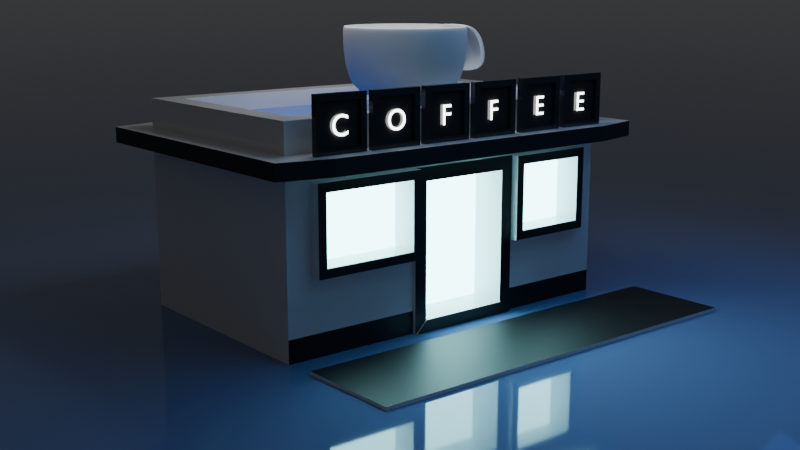 # Source: coffee.blend  (saved by Blender 4.2.66; exported with 4.5.12 LTS)
import bpy
from mathutils import Matrix  # noqa: F401  (used for matrix-valued properties, if any)

bpy.ops.wm.read_factory_settings(use_empty=True)
scene = bpy.context.scene
scene.name = 'Scene'

# ---- collections
col_collection = bpy.data.collections.new('Collection'); scene.collection.children.link(col_collection)

# ---- materials (node trees are filled in below, after node groups)
mat_material_001 = bpy.data.materials.new('Material.001')
mat_material_002 = bpy.data.materials.new('Material.002')
mat_material_003 = bpy.data.materials.new('Material.003')
mat_material_005 = bpy.data.materials.new('Material.005')
mat_material_007 = bpy.data.materials.new('Material.007')
mat_material_004 = bpy.data.materials.new('Material.004')
mat_material_008 = bpy.data.materials.new('Material.008')
mat_material_009 = bpy.data.materials.new('Material.009')
mat_material_010 = bpy.data.materials.new('Material.010')
mat_material_011 = bpy.data.materials.new('Material.011')
mat_material_012 = bpy.data.materials.new('Material.012')
mat_material_006 = bpy.data.materials.new('Material.006')

# ---- material node trees
mat_material_001.use_nodes = True; mat_material_001.node_tree.nodes.clear()
_N = mat_material_001.node_tree.nodes; _L = mat_material_001.node_tree.links
n0 = _N.new('ShaderNodeBsdfPrincipled'); n0.name = 'Principled BSDF'; n0.location = (10, 300)
n0.inputs[2].default_value = 0.05
n1 = _N.new('ShaderNodeOutputMaterial'); n1.name = 'Material Output'; n1.location = (300, 300)
_L.new(n0.outputs[0], n1.inputs[0])
n1.is_active_output = True
mat_material_002.use_nodes = True; mat_material_002.node_tree.nodes.clear()
_N = mat_material_002.node_tree.nodes; _L = mat_material_002.node_tree.links
n0 = _N.new('ShaderNodeOutputMaterial'); n0.name = 'Material Output'; n0.location = (300, 300)
n1 = _N.new('ShaderNodeEmission'); n1.name = 'Emission'; n1.location = (10, 300)
n1.inputs[0].default_value = (0.406, 0.9513, 1.0, 1.0)
n1.inputs[1].default_value = 10.0
_L.new(n1.outputs[0], n0.inputs[0])
n0.is_active_output = True
mat_material_003.use_nodes = True; mat_material_003.node_tree.nodes.clear()
_N = mat_material_003.node_tree.nodes; _L = mat_material_003.node_tree.links
n0 = _N.new('ShaderNodeBsdfPrincipled'); n0.name = 'Principled BSDF'; n0.location = (10, 300)
n0.inputs[0].default_value = (0.008669, 0.008669, 0.008669, 1.0)
n1 = _N.new('ShaderNodeOutputMaterial'); n1.name = 'Material Output'; n1.location = (300, 300)
_L.new(n0.outputs[0], n1.inputs[0])
n1.is_active_output = True
mat_material_005.use_nodes = True; mat_material_005.node_tree.nodes.clear()
_N = mat_material_005.node_tree.nodes; _L = mat_material_005.node_tree.links
n0 = _N.new('ShaderNodeBsdfPrincipled'); n0.name = 'Principled BSDF'; n0.location = (10, 300)
n0.inputs[0].default_value = (0.005589, 0.1607, 0.8, 1.0)
n0.inputs[2].default_value = 0.05
n1 = _N.new('ShaderNodeOutputMaterial'); n1.name = 'Material Output'; n1.location = (300, 300)
_L.new(n0.outputs[0], n1.inputs[0])
n1.is_active_output = True
mat_material_007.use_nodes = True; mat_material_007.node_tree.nodes.clear()
_N = mat_material_007.node_tree.nodes; _L = mat_material_007.node_tree.links
n0 = _N.new('ShaderNodeOutputMaterial'); n0.name = 'Material Output'; n0.location = (300, 300)
n1 = _N.new('ShaderNodeEmission'); n1.name = 'Emission'; n1.location = (10, 300)
n1.inputs[1].default_value = 8.0
_L.new(n1.outputs[0], n0.inputs[0])
n0.is_active_output = True
mat_material_004.use_nodes = True; mat_material_004.node_tree.nodes.clear()
_N = mat_material_004.node_tree.nodes; _L = mat_material_004.node_tree.links
n0 = _N.new('ShaderNodeBsdfPrincipled'); n0.name = 'Principled BSDF'; n0.location = (10, 300)
n0.inputs[0].default_value = (0.01909, 0.01909, 0.01909, 1.0)
n0.inputs[2].default_value = 0.05
n1 = _N.new('ShaderNodeOutputMaterial'); n1.name = 'Material Output'; n1.location = (300, 300)
_L.new(n0.outputs[0], n1.inputs[0])
n1.is_active_output = True
mat_material_008.use_nodes = True; mat_material_008.node_tree.nodes.clear()
_N = mat_material_008.node_tree.nodes; _L = mat_material_008.node_tree.links
n0 = _N.new('ShaderNodeOutputMaterial'); n0.name = 'Material Output'; n0.location = (300, 300)
n1 = _N.new('ShaderNodeEmission'); n1.name = 'Emission'; n1.location = (10, 300)
n1.inputs[1].default_value = 8.0
_L.new(n1.outputs[0], n0.inputs[0])
n0.is_active_output = True
mat_material_009.use_nodes = True; mat_material_009.node_tree.nodes.clear()
_N = mat_material_009.node_tree.nodes; _L = mat_material_009.node_tree.links
n0 = _N.new('ShaderNodeOutputMaterial'); n0.name = 'Material Output'; n0.location = (300, 300)
n1 = _N.new('ShaderNodeEmission'); n1.name = 'Emission'; n1.location = (10, 300)
n1.inputs[1].default_value = 8.0
_L.new(n1.outputs[0], n0.inputs[0])
n0.is_active_output = True
mat_material_010.use_nodes = True; mat_material_010.node_tree.nodes.clear()
_N = mat_material_010.node_tree.nodes; _L = mat_material_010.node_tree.links
n0 = _N.new('ShaderNodeOutputMaterial'); n0.name = 'Material Output'; n0.location = (300, 300)
n1 = _N.new('ShaderNodeEmission'); n1.name = 'Emission'; n1.location = (10, 300)
n1.inputs[1].default_value = 8.0
_L.new(n1.outputs[0], n0.inputs[0])
n0.is_active_output = True
mat_material_011.use_nodes = True; mat_material_011.node_tree.nodes.clear()
_N = mat_material_011.node_tree.nodes; _L = mat_material_011.node_tree.links
n0 = _N.new('ShaderNodeOutputMaterial'); n0.name = 'Material Output'; n0.location = (300, 300)
n1 = _N.new('ShaderNodeEmission'); n1.name = 'Emission'; n1.location = (10, 300)
n1.inputs[1].default_value = 8.0
_L.new(n1.outputs[0], n0.inputs[0])
n0.is_active_output = True
mat_material_012.use_nodes = True; mat_material_012.node_tree.nodes.clear()
_N = mat_material_012.node_tree.nodes; _L = mat_material_012.node_tree.links
n0 = _N.new('ShaderNodeOutputMaterial'); n0.name = 'Material Output'; n0.location = (300, 300)
n1 = _N.new('ShaderNodeEmission'); n1.name = 'Emission'; n1.location = (10, 300)
n1.inputs[1].default_value = 8.0
_L.new(n1.outputs[0], n0.inputs[0])
n0.is_active_output = True
mat_material_006.use_nodes = True; mat_material_006.node_tree.nodes.clear()
_N = mat_material_006.node_tree.nodes; _L = mat_material_006.node_tree.links
n0 = _N.new('ShaderNodeBsdfPrincipled'); n0.name = 'Principled BSDF'; n0.location = (10, 300)
n0.inputs[0].default_value = (0.1581, 0.2426, 0.4878, 1.0)
n0.inputs[2].default_value = 0.05
n1 = _N.new('ShaderNodeOutputMaterial'); n1.name = 'Material Output'; n1.location = (300, 300)
_L.new(n0.outputs[0], n1.inputs[0])
n1.is_active_output = True

# ---- world
world_world = bpy.data.worlds.new('World'); scene.world = world_world
world_world.use_nodes = True; world_world.node_tree.nodes.clear()
_N = world_world.node_tree.nodes; _L = world_world.node_tree.links
n0 = _N.new('ShaderNodeOutputWorld'); n0.name = 'World Output'; n0.location = (300, 300)
n1 = _N.new('ShaderNodeBackground'); n1.name = 'Background'; n1.location = (10, 300)
n1.inputs[0].default_value = (0.05088, 0.05088, 0.05088, 1.0)
_L.new(n1.outputs[0], n0.inputs[0])
n0.is_active_output = True
world_world.color = (0.05088, 0.05088, 0.05088)
world_world.sun_shadow_jitter_overblur = 0.0

# ---- cameras
cam_camera_001 = bpy.data.cameras.new('Camera.001')

# ---- lights
light_light = bpy.data.lights.new('Light', 'POINT')
light_light.energy = 1000.0
light_light.shadow_soft_size = 0.1
light_area = bpy.data.lights.new('Area', 'AREA')
light_area.energy = 300.0
light_area.size = 1.0
light_area.size_y = 1.0
light_area_001 = bpy.data.lights.new('Area.001', 'AREA')
light_area_001.color = (0.1062, 0.4934, 1.0)
light_area_001.energy = 300.0
light_area_001.size = 1.0
light_area_001.size_y = 1.0
light_area_002 = bpy.data.lights.new('Area.002', 'AREA')
light_area_002.color = (0.07368, 0.1989, 1.0)
light_area_002.energy = 300.0
light_area_002.size = 1.0
light_area_002.size_y = 1.0
light_area_003 = bpy.data.lights.new('Area.003', 'AREA')
light_area_003.color = (0.1062, 0.4934, 1.0)
light_area_003.energy = 500.0
light_area_003.size = 1.0
light_area_003.size_y = 1.0
light_area_004 = bpy.data.lights.new('Area.004', 'AREA')
light_area_004.energy = 300.0
light_area_004.size = 1.0
light_area_004.size_y = 1.0

# ---- meshes
me_plane = bpy.data.meshes.new('Plane')
me_plane.from_pydata([(-1.0, -1.0, 0.0), (1.0, -1.0, 0.0), (-1.0, 1.0, 0.0), (1.0, 1.0, 0.0), (-1.0, -0.3598, 0.0), (1.0, -0.3598, 0.0), (0.8059, -1.0, 0.0), (0.8059, 1.0, 0.0), (0.8059, -0.3598, 0.0), (1.0, 0.7578, 0.0), (-1.0, 0.7578, 0.0), (0.8059, 0.7578, 0.0), (-1.0, 0.7578, 0.9213), (-1.0, -0.3598, 0.9213), (0.8059, -0.3598, 0.9213), (0.8059, 0.7578, 0.9213), (-0.8814, 1.0, 0.0), (-0.8814, -0.3598, 0.0), (-0.8814, -1.0, 0.0), (-0.8814, 0.7578, 0.0), (-0.8814, -0.3598, 0.9213), (-0.8814, 0.7578, 0.9213), (-0.3406, -1.0, 0.0), (-0.3406, 1.0, 0.0), (-0.2775, -0.3598, 0.0631), (-0.3406, 0.7578, 0.0), (-0.3406, -0.3598, 0.9213), (-0.3406, 0.7578, 0.9213), (0.6885, -1.0, 0.0), (0.6885, 1.0, 0.0), (0.6885, -0.3598, 0.0), (0.6885, 0.7578, 0.0), (0.6885, -0.3598, 0.9213), (0.6885, 0.7578, 0.9213), (0.2413, 1.0, 0.0), (0.1782, -0.3598, 0.0631), (0.2413, 0.7578, 0.0), (0.2413, -0.3598, 0.9213), (0.2413, 0.7578, 0.9213), (0.2413, -1.0, 0.0), (0.8059, -0.3598, 0.7545), (-1.0, -0.3598, 0.7545), (-1.0, 0.7578, 0.7545), (0.8059, 0.7578, 0.7545), (-0.8814, 0.7578, 0.7545), (-0.8398, -0.3598, 0.7128), (-0.3406, 0.7578, 0.7545), (-0.3823, -0.3598, 0.7128), (0.6885, 0.7578, 0.7545), (0.6469, -0.3598, 0.7128), (0.283, -0.3598, 0.7128), (0.2413, 0.7578, 0.7545), (-1.0, -0.3598, 0.3558), (-1.0, 0.7578, 0.3558), (0.8059, 0.7578, 0.3558), (0.8059, -0.3598, 0.3558), (-0.8814, 0.7578, 0.3558), (-0.8398, -0.3598, 0.3975), (-0.3406, 0.7578, 0.3558), (-0.3823, -0.3598, 0.3975), (0.6885, 0.7578, 0.3558), (0.6469, -0.3598, 0.3975), (0.283, -0.3598, 0.3975), (0.2413, 0.7578, 0.3558), (-1.0, -0.3598, 0.04109), (-1.0, 0.7578, 0.04109), (0.8059, 0.7578, 0.04109), (0.8059, -0.3598, 0.04109), (-0.8814, 0.7578, 0.04109), (-0.8814, -0.3598, 0.04109), (-0.3406, 0.7578, 0.04109), (-0.2775, -0.3598, 0.04109), (0.6885, 0.7578, 0.04109), (0.6885, -0.3598, 0.04109), (0.1782, -0.3598, 0.04109), (0.2413, 0.7578, 0.04109), (-0.8814, -0.3598, 0.3558), (-0.8814, -0.3598, 0.7545), (-0.2775, -0.3598, 0.3558), (-0.2775, -0.3598, 0.6914), (0.6885, -0.3598, 0.3558), (0.6885, -0.3598, 0.7545), (0.1782, -0.3598, 0.3558), (0.1782, -0.3598, 0.6914), (-0.8398, -0.2855, 0.3975), (-0.8398, -0.2855, 0.7128), (-0.3823, -0.2855, 0.3975), (-0.3823, -0.2855, 0.7128), (0.6469, -0.2855, 0.3975), (0.6469, -0.2855, 0.7128), (0.283, -0.2855, 0.3975), (0.283, -0.2855, 0.7128), (-0.8814, -0.4158, 0.3558), (-0.8814, -0.4158, 0.7545), (-0.3406, -0.4158, 0.3558), (-0.3406, -0.4158, 0.7545), (0.6885, -0.4158, 0.3558), (0.6885, -0.4158, 0.7545), (0.2413, -0.4158, 0.3558), (0.2413, -0.4158, 0.7545), (-0.8398, -0.4158, 0.3975), (-0.8398, -0.4158, 0.7128), (-0.3823, -0.4158, 0.3975), (-0.3823, -0.4158, 0.7128), (0.6469, -0.4158, 0.3975), (0.6469, -0.4158, 0.7128), (0.283, -0.4158, 0.3975), (0.283, -0.4158, 0.7128), (0.2413, -0.3598, 0.0), (-0.3406, -0.3598, 0.0), (-0.3406, -0.3598, 0.3558), (-0.3406, -0.3598, 0.7545), (0.2413, -0.3598, 0.3558), (0.2413, -0.3598, 0.7545), (-0.3406, -0.3598, 0.04109), (0.2413, -0.3598, 0.04109), (0.1782, -0.2001, 0.3558), (-0.2775, -0.2001, 0.3558), (0.1782, -0.2001, 0.04109), (-0.2775, -0.2001, 0.04109), (0.1782, -0.2001, 0.0631), (-0.2775, -0.2001, 0.0631), (-0.2775, -0.2001, 0.6914), (0.1782, -0.2001, 0.6914), (-0.3406, -0.3767, 0.3558), (-0.3406, -0.3767, 0.7545), (0.2413, -0.3767, 0.3558), (0.2413, -0.3767, 0.7545), (-0.3406, -0.3767, 0.04109), (0.2413, -0.3767, 0.04109), (-0.3406, -0.3767, 0.0), (0.2413, -0.3767, 0.0), (-0.2775, -0.3767, 0.3558), (-0.2775, -0.3767, 0.6914), (0.1782, -0.3767, 0.3558), (0.1782, -0.3767, 0.6914), (-0.2775, -0.3767, 0.04109), (0.1782, -0.3767, 0.04109), (-0.2775, -0.3767, 0.0631), (0.1782, -0.3767, 0.0631), (0.2413, -0.3842, 0.0), (-0.3406, -0.3842, 0.0), (0.1782, -0.3842, 0.0631), (-0.2775, -0.3842, 0.0631), (0.8059, -0.3598, 0.8711), (-0.8814, 0.7578, 0.8711), (-0.8814, -0.3598, 0.8711), (-0.3406, 0.7578, 0.8711), (-0.3406, -0.3598, 0.8711), (0.6885, 0.7578, 0.8711), (0.6885, -0.3598, 0.8711), (0.2413, -0.3598, 0.8711), (0.2413, 0.7578, 0.8711), (-1.0, -0.3598, 0.8711), (-1.0, 0.7578, 0.8711), (0.8059, 0.7578, 0.8711), (-1.0, -0.3598, 0.7974), (-1.0, 0.7578, 0.7974), (0.8059, 0.7578, 0.7974), (0.8059, -0.3598, 0.7974), (-0.8814, 0.7578, 0.7974), (-0.8814, -0.3598, 0.7974), (-0.3406, 0.7578, 0.7974), (-0.3406, -0.3598, 0.7974), (0.6885, 0.7578, 0.7974), (0.6885, -0.3598, 0.7974), (0.2413, -0.3598, 0.7974), (0.2413, 0.7578, 0.7974), (0.9334, -0.4873, 0.7974), (0.9334, -0.4873, 0.8711), (-0.8814, 0.9381, 0.7974), (-0.8814, 0.9381, 0.8711), (-0.8814, -0.5401, 0.7974), (-0.8814, -0.5401, 0.8711), (-0.3406, 0.9381, 0.7974), (-0.3406, 0.9381, 0.8711), (-0.3406, -0.5401, 0.7974), (-0.3406, -0.5401, 0.8711), (0.6885, 0.9381, 0.7974), (0.6885, 0.9381, 0.8711), (0.6885, -0.5401, 0.7974), (0.6885, -0.5401, 0.8711), (0.2413, -0.5401, 0.7974), (0.2413, -0.5401, 0.8711), (0.2413, 0.9381, 0.7974), (0.2413, 0.9381, 0.8711), (0.9334, 0.8853, 0.8711), (-1.127, -0.4873, 0.8711), (-1.127, 0.8853, 0.8711), (-1.127, -0.4873, 0.7974), (-1.127, 0.8853, 0.7974), (0.9334, 0.8853, 0.7974), (-0.8912, 0.6491, 1.008), (-0.8912, -0.2511, 1.008), (-0.8814, -0.2511, 1.008), (0.6972, -0.2511, 1.008), (0.6972, 0.6491, 1.008), (-0.8814, 0.6491, 1.008), (-0.3406, -0.2511, 1.008), (-0.3406, 0.6491, 1.008), (0.2413, -0.2511, 1.008), (0.2413, 0.6491, 1.008), (0.6885, -0.2511, 1.008), (0.6885, 0.6491, 1.008), (0.8059, -0.3598, 0.111), (-0.8814, 0.7578, 0.111), (-0.8814, -0.3598, 0.111), (-0.3406, 0.7578, 0.111), (-0.3406, -0.3598, 0.111), (0.6885, 0.7578, 0.111), (0.6885, -0.3598, 0.111), (0.2413, -0.3598, 0.111), (0.2413, 0.7578, 0.111), (-1.0, -0.3598, 0.111), (-1.0, 0.7578, 0.111), (0.8059, 0.7578, 0.111), (-0.2775, -0.3598, 0.111), (0.1782, -0.3598, 0.111), (-0.2775, -0.2001, 0.111), (0.1782, -0.2001, 0.111), (-0.3406, -0.3767, 0.111), (0.2413, -0.3767, 0.111), (-0.2775, -0.3767, 0.111), (0.1782, -0.3767, 0.111), (-1.0, -0.5092, 0.0), (1.0, -0.5092, 0.0), (0.8059, -0.5092, 0.0), (-0.8814, -0.5092, 0.0), (-0.3406, -0.5092, 0.0), (0.6885, -0.5092, 0.0), (0.2413, -0.5092, 0.0), (-1.0, -0.5092, 0.02182), (-1.0, -1.0, 0.02182), (0.8059, -1.0, 0.02182), (1.0, -1.0, 0.02182), (0.6885, -1.0, 0.02182), (-0.8814, -1.0, 0.02182), (-0.3406, -1.0, 0.02182), (0.2413, -1.0, 0.02182), (1.0, -0.5092, 0.02182), (0.8059, -0.5092, 0.02182), (-0.8814, -0.5092, 0.02182), (-0.3406, -0.5092, 0.02182), (0.6885, -0.5092, 0.02182), (0.2413, -0.5092, 0.02182), (-1.0, 0.7578, 1.008), (-1.0, -0.3598, 1.008), (-0.8814, -0.3598, 1.008), (0.8059, -0.3598, 1.008), (0.8059, 0.7578, 1.008), (-0.8814, 0.7578, 1.008), (-0.3406, -0.3598, 1.008), (-0.3406, 0.7578, 1.008), (0.2413, -0.3598, 1.008), (0.2413, 0.7578, 1.008), (0.6885, -0.3598, 1.008), (0.6885, 0.7578, 1.008), (-0.8814, -0.2511, 0.9293), (-0.8814, 0.6491, 0.9293), (-0.3406, -0.2511, 0.9293), (-0.3406, 0.6491, 0.9293), (0.6885, -0.2511, 0.9293), (0.6885, 0.6491, 0.9293), (0.2413, -0.2511, 0.9293), (0.2413, 0.6491, 0.9293), (-0.8912, 0.6491, 0.9293), (-0.8912, -0.2511, 0.9293), (0.6972, -0.2511, 0.9293), (0.6972, 0.6491, 0.9293)], [], [(11, 9, 3, 7), (226, 225, 5, 8), (229, 226, 8, 30), (31, 11, 7, 29), (150, 144, 14, 32), (8, 5, 9, 11), (14, 15, 249, 248), (154, 153, 13, 12), (145, 154, 12, 21), (144, 155, 15, 14), (147, 145, 21, 27), (20, 26, 251, 247), (153, 146, 20, 13), (10, 19, 16, 2), (224, 227, 17, 4), (152, 147, 27, 38), (13, 20, 247, 246), (146, 148, 26, 20), (19, 25, 23, 16), (227, 228, 109, 17), (155, 149, 33, 15), (15, 33, 256, 249), (151, 150, 32, 37), (36, 31, 29, 34), (230, 229, 30, 108), (228, 230, 108, 109), (25, 36, 34, 23), (148, 151, 37, 26), (33, 38, 254, 256), (149, 152, 38, 33), (60, 63, 51, 48), (71, 24, 121, 119), (49, 50, 91, 89), (54, 60, 48, 43), (57, 59, 86, 84), (63, 58, 46, 51), (52, 76, 77, 41), (58, 56, 44, 46), (55, 54, 43, 40), (56, 53, 42, 44), (53, 52, 41, 42), (80, 55, 40, 81), (210, 204, 55, 80), (214, 213, 52, 53), (205, 214, 53, 56), (204, 215, 54, 55), (207, 205, 56, 58), (213, 206, 76, 52), (212, 207, 58, 63), (206, 208, 110, 76), (215, 209, 60, 54), (211, 210, 80, 112), (79, 78, 117, 122), (209, 212, 63, 60), (31, 36, 75, 72), (83, 79, 122, 123), (108, 30, 73, 115), (11, 31, 72, 66), (17, 109, 114, 69), (36, 25, 70, 75), (4, 17, 69, 64), (25, 19, 68, 70), (8, 11, 66, 67), (19, 10, 65, 68), (10, 4, 64, 65), (30, 8, 67, 73), (45, 47, 103, 101), (113, 112, 98, 99), (50, 49, 105, 107), (80, 81, 97, 96), (111, 77, 93, 95), (62, 50, 107, 106), (112, 80, 96, 98), (49, 61, 104, 105), (90, 88, 89, 91), (84, 86, 87, 85), (61, 49, 89, 88), (45, 57, 84, 85), (62, 61, 88, 90), (47, 45, 85, 87), (50, 62, 90, 91), (59, 47, 87, 86), (100, 101, 93, 92), (103, 102, 94, 95), (105, 104, 96, 97), (106, 107, 99, 98), (107, 105, 97, 99), (101, 103, 95, 93), (102, 100, 92, 94), (104, 106, 98, 96), (59, 57, 100, 102), (61, 62, 106, 104), (77, 76, 92, 93), (57, 45, 101, 100), (76, 110, 94, 92), (47, 59, 102, 103), (81, 113, 99, 97), (110, 111, 95, 94), (108, 35, 142, 140), (208, 114, 128, 220), (217, 74, 137, 223), (111, 110, 124, 125), (216, 78, 132, 222), (108, 115, 129, 131), (79, 83, 135, 133), (113, 111, 125, 127), (117, 116, 123, 122), (218, 219, 116, 117), (121, 120, 118, 119), (216, 71, 119, 218), (82, 83, 123, 116), (24, 35, 120, 121), (35, 74, 118, 120), (217, 82, 116, 219), (132, 133, 125, 124), (135, 134, 126, 127), (133, 135, 127, 125), (222, 132, 124, 220), (223, 137, 129, 221), (138, 136, 128, 130), (137, 139, 131, 129), (24, 71, 136, 138), (74, 35, 139, 137), (112, 113, 127, 126), (114, 109, 130, 128), (35, 108, 131, 139), (78, 79, 133, 132), (109, 24, 138, 130), (211, 112, 126, 221), (83, 82, 134, 135), (142, 143, 141, 140), (35, 24, 143, 142), (109, 108, 140, 141), (24, 109, 141, 143), (158, 164, 178, 191), (150, 151, 183, 181), (165, 159, 168, 180), (154, 145, 171, 188), (161, 163, 176, 172), (151, 148, 177, 183), (155, 144, 169, 186), (167, 162, 174, 184), (152, 149, 179, 185), (145, 147, 175, 171), (156, 161, 172, 189), (146, 153, 187, 173), (81, 40, 159, 165), (42, 41, 156, 157), (44, 42, 157, 160), (40, 43, 158, 159), (46, 44, 160, 162), (41, 77, 161, 156), (51, 46, 162, 167), (77, 111, 163, 161), (43, 48, 164, 158), (113, 81, 165, 166), (111, 113, 166, 163), (48, 51, 167, 164), (178, 184, 185, 179), (176, 182, 183, 177), (182, 180, 181, 183), (191, 178, 179, 186), (172, 176, 177, 173), (184, 174, 175, 185), (189, 172, 173, 187), (174, 170, 171, 175), (168, 191, 186, 169), (170, 190, 188, 171), (190, 189, 187, 188), (180, 168, 169, 181), (153, 154, 188, 187), (157, 156, 189, 190), (149, 155, 186, 179), (166, 165, 180, 182), (144, 150, 181, 169), (160, 157, 190, 170), (148, 146, 173, 177), (163, 166, 182, 176), (159, 158, 191, 168), (147, 152, 185, 175), (164, 167, 184, 178), (162, 160, 170, 174), (197, 192, 265, 258), (198, 200, 263, 259), (196, 203, 262, 268), (195, 196, 268, 267), (199, 197, 258, 260), (26, 37, 253, 251), (27, 21, 250, 252), (21, 12, 245, 250), (37, 32, 255, 253), (12, 13, 246, 245), (32, 14, 248, 255), (38, 27, 252, 254), (115, 211, 221, 129), (134, 223, 221, 126), (136, 222, 220, 128), (74, 217, 219, 118), (78, 216, 218, 117), (119, 118, 219, 218), (71, 216, 222, 136), (82, 217, 223, 134), (110, 208, 220, 124), (72, 75, 212, 209), (115, 73, 210, 211), (66, 72, 209, 215), (69, 114, 208, 206), (75, 70, 207, 212), (64, 69, 206, 213), (70, 68, 205, 207), (67, 66, 215, 204), (68, 65, 214, 205), (65, 64, 213, 214), (73, 67, 204, 210), (28, 6, 233, 235), (18, 22, 237, 236), (225, 226, 240, 239), (0, 18, 236, 232), (226, 229, 243, 240), (22, 39, 238, 237), (237, 238, 244, 242), (238, 235, 243, 244), (236, 237, 242, 241), (232, 236, 241, 231), (235, 233, 240, 243), (233, 234, 239, 240), (224, 0, 232, 231), (230, 228, 242, 244), (6, 1, 234, 233), (229, 230, 244, 243), (1, 225, 239, 234), (228, 227, 241, 242), (39, 28, 235, 238), (227, 224, 231, 241), (193, 192, 245, 246), (194, 193, 246, 247), (196, 195, 248, 249), (192, 197, 250, 245), (198, 194, 247, 251), (197, 199, 252, 250), (200, 198, 251, 253), (199, 201, 254, 252), (195, 202, 255, 248), (203, 196, 249, 256), (202, 200, 253, 255), (201, 203, 256, 254), (261, 267, 268, 262), (266, 257, 258, 265), (257, 259, 260, 258), (263, 261, 262, 264), (259, 263, 264, 260), (200, 202, 261, 263), (192, 193, 266, 265), (201, 199, 260, 264), (194, 198, 259, 257), (203, 201, 264, 262), (193, 194, 257, 266), (202, 195, 267, 261)])
me_plane.polygons.foreach_set('material_index', [0, 0, 0, 0, 0, 0, 0, 0, 0, 0, 0, 0, 0, 0, 0, 0, 0, 0, 0, 0, 0, 0, 0, 0, 0, 0, 0, 0, 0, 0, 0, 0, 0, 0, 0, 0, 0, 0, 0, 0, 0, 0, 0, 0, 0, 0, 0, 0, 0, 0, 0, 0, 0, 0, 0, 0, 2, 0, 2, 0, 2, 0, 2, 0, 0, 2, 0, 0, 0, 0, 0, 0, 0, 0, 1, 1, 0, 0, 0, 0, 0, 0, 2, 2, 2, 2, 2, 2, 2, 2, 0, 0, 0, 0, 0, 0, 0, 0, 2, 0, 0, 0, 0, 0, 0, 0, 1, 1, 1, 0, 0, 0, 0, 0, 2, 2, 2, 2, 2, 2, 2, 0, 0, 0, 0, 2, 0, 0, 0, 0, 2, 0, 0, 0, 0, 0, 0, 0, 0, 0, 0, 0, 0, 0, 0, 0, 0, 0, 0, 0, 0, 0, 0, 0, 0, 0, 0, 0, 2, 2, 2, 2, 2, 2, 2, 2, 2, 2, 2, 2, 0, 0, 0, 0, 0, 0, 0, 0, 0, 0, 0, 0, 0, 0, 0, 0, 0, 0, 0, 0, 0, 0, 0, 0, 0, 2, 2, 0, 0, 1, 0, 0, 0, 0, 2, 0, 2, 0, 2, 0, 2, 0, 0, 2, 0, 0, 0, 0, 0, 0, 2, 2, 2, 2, 2, 2, 0, 0, 0, 0, 0, 0, 0, 0, 0, 0, 0, 0, 0, 0, 0, 0, 0, 0, 0, 0, 3, 3, 3, 3, 3, 0, 0, 0, 0, 0, 0, 0])
_uv = me_plane.uv_layers.new(name='UVMap')
_uv.uv.foreach_set('vector', [0.903, 0.8789, 1.0, 0.8789, 1.0, 1.0, 0.903, 1.0, 0.903, 0.2454, 1.0, 0.2454, 1.0, 0.3201, 0.903, 0.3201, 0.8443, 0.2454, 0.903, 0.2454, 0.903, 0.3201, 0.8443, 0.3201, 0.8443, 0.8789, 0.903, 0.8789, 0.903, 1.0, 0.8443, 1.0, 0.8443, 0.3201, 0.903, 0.3201, 0.903, 0.3201, 0.8443, 0.3201, 0.903, 0.3201, 1.0, 0.3201, 1.0, 0.8789, 0.903, 0.8789, 0.903, 0.3201, 0.903, 0.8789, 0.903, 0.8789, 0.903, 0.3201, 0.0, 0.0, 0.0, 0.0, 0.0, 0.0, 0.0, 0.0, 0.05929, 0.8789, 0.0, 0.8789, 0.0, 0.8789, 0.05929, 0.8789, 0.903, 0.3201, 0.903, 0.8789, 0.903, 0.8789, 0.903, 0.3201, 0.3297, 0.8789, 0.05929, 0.8789, 0.05929, 0.8789, 0.3297, 0.8789, 0.05929, 0.3201, 0.3297, 0.3201, 0.3297, 0.3201, 0.05929, 0.3201, 0.0, 0.3201, 0.05929, 0.3201, 0.05929, 0.3201, 0.0, 0.3201, 0.0, 0.8789, 0.05929, 0.8789, 0.05929, 1.0, 0.0, 1.0, 0.0, 0.2454, 0.05929, 0.2454, 0.05929, 0.3201, 0.0, 0.3201, 0.6207, 0.8789, 0.3297, 0.8789, 0.3297, 0.8789, 0.6207, 0.8789, 0.0, 0.3201, 0.05929, 0.3201, 0.05929, 0.3201, 0.0, 0.3201, 0.05929, 0.3201, 0.3297, 0.3201, 0.3297, 0.3201, 0.05929, 0.3201, 0.05929, 0.8789, 0.3297, 0.8789, 0.3297, 1.0, 0.05929, 1.0, 0.05929, 0.2454, 0.3297, 0.2454, 0.3297, 0.3201, 0.05929, 0.3201, 0.903, 0.8789, 0.8443, 0.8789, 0.8443, 0.8789, 0.903, 0.8789, 0.903, 0.8789, 0.8443, 0.8789, 0.8443, 0.8789, 0.903, 0.8789, 0.6207, 0.3201, 0.8443, 0.3201, 0.8443, 0.3201, 0.6207, 0.3201, 0.6207, 0.8789, 0.8443, 0.8789, 0.8443, 1.0, 0.6207, 1.0, 0.6207, 0.2454, 0.8443, 0.2454, 0.8443, 0.3201, 0.6207, 0.3201, 0.3297, 0.2454, 0.6207, 0.2454, 0.6207, 0.3201, 0.3297, 0.3201, 0.3297, 0.8789, 0.6207, 0.8789, 0.6207, 1.0, 0.3297, 1.0, 0.3297, 0.3201, 0.6207, 0.3201, 0.6207, 0.3201, 0.3297, 0.3201, 0.8443, 0.8789, 0.6207, 0.8789, 0.6207, 0.8789, 0.8443, 0.8789, 0.8443, 0.8789, 0.6207, 0.8789, 0.6207, 0.8789, 0.8443, 0.8789, 0.8443, 0.8789, 0.6207, 0.8789, 0.6207, 0.8789, 0.8443, 0.8789, 0.3612, 0.3201, 0.3612, 0.3201, 0.3612, 0.3201, 0.3612, 0.3201, 0.8234, 0.3201, 0.6415, 0.3201, 0.6415, 0.3201, 0.8234, 0.3201, 0.903, 0.8789, 0.8443, 0.8789, 0.8443, 0.8789, 0.903, 0.8789, 0.08012, 0.3201, 0.3089, 0.3201, 0.3089, 0.3201, 0.08012, 0.3201, 0.6207, 0.8789, 0.3297, 0.8789, 0.3297, 0.8789, 0.6207, 0.8789, 0.0, 0.3201, 0.05929, 0.3201, 0.05929, 0.3201, 0.0, 0.3201, 0.3297, 0.8789, 0.05929, 0.8789, 0.05929, 0.8789, 0.3297, 0.8789, 0.903, 0.3201, 0.903, 0.8789, 0.903, 0.8789, 0.903, 0.3201, 0.05929, 0.8789, 0.0, 0.8789, 0.0, 0.8789, 0.05929, 0.8789, 0.0, 0.0, 0.0, 0.0, 0.0, 0.0, 0.0, 0.0, 0.8443, 0.3201, 0.903, 0.3201, 0.903, 0.3201, 0.8443, 0.3201, 0.8443, 0.3201, 0.903, 0.3201, 0.903, 0.3201, 0.8443, 0.3201, 0.0, 0.0, 0.0, 0.0, 0.0, 0.0, 0.0, 0.0, 0.05929, 0.8789, 0.0, 0.8789, 0.0, 0.8789, 0.05929, 0.8789, 0.903, 0.3201, 0.903, 0.8789, 0.903, 0.8789, 0.903, 0.3201, 0.3297, 0.8789, 0.05929, 0.8789, 0.05929, 0.8789, 0.3297, 0.8789, 0.0, 0.3201, 0.05929, 0.3201, 0.05929, 0.3201, 0.0, 0.3201, 0.6207, 0.8789, 0.3297, 0.8789, 0.3297, 0.8789, 0.6207, 0.8789, 0.05929, 0.3201, 0.3297, 0.3201, 0.3297, 0.3201, 0.05929, 0.3201, 0.903, 0.8789, 0.8443, 0.8789, 0.8443, 0.8789, 0.903, 0.8789, 0.6207, 0.3201, 0.8443, 0.3201, 0.8443, 0.3201, 0.6207, 0.3201, 0.3612, 0.3201, 0.3612, 0.3201, 0.3612, 0.3201, 0.3612, 0.3201, 0.8443, 0.8789, 0.6207, 0.8789, 0.6207, 0.8789, 0.8443, 0.8789, 0.8443, 0.8789, 0.6207, 0.8789, 0.6207, 0.8789, 0.8443, 0.8789, 0.5891, 0.3201, 0.3612, 0.3201, 0.3612, 0.3201, 0.5891, 0.3201, 0.6207, 0.3201, 0.8443, 0.3201, 0.8443, 0.3201, 0.6207, 0.3201, 0.903, 0.8789, 0.8443, 0.8789, 0.8443, 0.8789, 0.903, 0.8789, 0.05929, 0.3201, 0.3297, 0.3201, 0.3297, 0.3201, 0.05929, 0.3201, 0.6207, 0.8789, 0.3297, 0.8789, 0.3297, 0.8789, 0.6207, 0.8789, 0.0, 0.3201, 0.05929, 0.3201, 0.05929, 0.3201, 0.0, 0.3201, 0.3297, 0.8789, 0.05929, 0.8789, 0.05929, 0.8789, 0.3297, 0.8789, 0.903, 0.3201, 0.903, 0.8789, 0.903, 0.8789, 0.903, 0.3201, 0.05929, 0.8789, 0.0, 0.8789, 0.0, 0.8789, 0.05929, 0.8789, 0.0, 0.0, 0.0, 0.0, 0.0, 0.0, 0.0, 0.0, 0.8443, 0.3201, 0.903, 0.3201, 0.903, 0.3201, 0.8443, 0.3201, 0.08012, 0.3201, 0.3089, 0.3201, 0.3089, 0.3201, 0.08012, 0.3201, 0.6207, 0.3201, 0.6207, 0.3201, 0.6207, 0.3201, 0.6207, 0.3201, 0.6415, 0.3201, 0.8234, 0.3201, 0.8234, 0.3201, 0.6415, 0.3201, 0.8443, 0.3201, 0.8443, 0.3201, 0.8443, 0.3201, 0.8443, 0.3201, 0.3297, 0.3201, 0.05929, 0.3201, 0.05929, 0.3201, 0.3297, 0.3201, 0.6415, 0.3201, 0.6415, 0.3201, 0.6415, 0.3201, 0.6415, 0.3201, 0.6207, 0.3201, 0.8443, 0.3201, 0.8443, 0.3201, 0.6207, 0.3201, 0.8234, 0.3201, 0.8234, 0.3201, 0.8234, 0.3201, 0.8234, 0.3201, 0.6415, 0.3201, 0.8234, 0.3201, 0.8234, 0.3201, 0.6415, 0.3201, 0.08012, 0.3201, 0.3089, 0.3201, 0.3089, 0.3201, 0.08012, 0.3201, 0.8234, 0.3201, 0.8234, 0.3201, 0.8234, 0.3201, 0.8234, 0.3201, 0.08012, 0.3201, 0.08012, 0.3201, 0.08012, 0.3201, 0.08012, 0.3201, 0.6415, 0.3201, 0.8234, 0.3201, 0.8234, 0.3201, 0.6415, 0.3201, 0.3089, 0.3201, 0.08012, 0.3201, 0.08012, 0.3201, 0.3089, 0.3201, 0.6415, 0.3201, 0.6415, 0.3201, 0.6415, 0.3201, 0.6415, 0.3201, 0.3089, 0.3201, 0.3089, 0.3201, 0.3089, 0.3201, 0.3089, 0.3201, 0.08012, 0.3201, 0.08012, 0.3201, 0.05929, 0.3201, 0.05929, 0.3201, 0.3089, 0.3201, 0.3089, 0.3201, 0.3297, 0.3201, 0.3297, 0.3201, 0.8234, 0.3201, 0.8234, 0.3201, 0.8443, 0.3201, 0.8443, 0.3201, 0.6415, 0.3201, 0.6415, 0.3201, 0.6207, 0.3201, 0.6207, 0.3201, 0.6415, 0.3201, 0.8234, 0.3201, 0.8443, 0.3201, 0.6207, 0.3201, 0.08012, 0.3201, 0.3089, 0.3201, 0.3297, 0.3201, 0.05929, 0.3201, 0.3089, 0.3201, 0.08012, 0.3201, 0.05929, 0.3201, 0.3297, 0.3201, 0.8234, 0.3201, 0.6415, 0.3201, 0.6207, 0.3201, 0.8443, 0.3201, 0.3089, 0.3201, 0.08012, 0.3201, 0.08012, 0.3201, 0.3089, 0.3201, 0.8234, 0.3201, 0.6415, 0.3201, 0.6415, 0.3201, 0.8234, 0.3201, 0.05929, 0.3201, 0.05929, 0.3201, 0.05929, 0.3201, 0.05929, 0.3201, 0.08012, 0.3201, 0.08012, 0.3201, 0.08012, 0.3201, 0.08012, 0.3201, 0.05929, 0.3201, 0.3297, 0.3201, 0.3297, 0.3201, 0.05929, 0.3201, 0.3089, 0.3201, 0.3089, 0.3201, 0.3089, 0.3201, 0.3089, 0.3201, 0.8443, 0.3201, 0.6207, 0.3201, 0.6207, 0.3201, 0.8443, 0.3201, 0.3297, 0.3201, 0.3297, 0.3201, 0.3297, 0.3201, 0.3297, 0.3201, 0.6207, 0.3201, 0.5891, 0.3201, 0.5891, 0.3201, 0.6207, 0.3201, 0.3297, 0.3201, 0.3297, 0.3201, 0.3297, 0.3201, 0.3297, 0.3201, 0.5891, 0.3201, 0.5891, 0.3201, 0.5891, 0.3201, 0.5891, 0.3201, 0.3297, 0.3201, 0.3297, 0.3201, 0.3297, 0.3201, 0.3297, 0.3201, 0.3612, 0.3201, 0.3612, 0.3201, 0.3612, 0.3201, 0.3612, 0.3201, 0.6207, 0.3201, 0.6207, 0.3201, 0.6207, 0.3201, 0.6207, 0.3201, 0.3612, 0.3201, 0.5891, 0.3201, 0.5891, 0.3201, 0.3612, 0.3201, 0.6207, 0.3201, 0.3297, 0.3201, 0.3297, 0.3201, 0.6207, 0.3201, 0.3612, 0.3201, 0.5891, 0.3201, 0.5891, 0.3201, 0.3612, 0.3201, 0.3612, 0.3201, 0.5891, 0.3201, 0.5891, 0.3201, 0.3612, 0.3201, 0.3612, 0.3201, 0.5891, 0.3201, 0.5891, 0.3201, 0.3612, 0.3201, 0.3612, 0.3201, 0.3612, 0.3201, 0.3612, 0.3201, 0.3612, 0.3201, 0.5891, 0.3201, 0.5891, 0.3201, 0.5891, 0.3201, 0.5891, 0.3201, 0.3612, 0.3201, 0.5891, 0.3201, 0.5891, 0.3201, 0.3612, 0.3201, 0.5891, 0.3201, 0.5891, 0.3201, 0.5891, 0.3201, 0.5891, 0.3201, 0.5891, 0.3201, 0.5891, 0.3201, 0.5891, 0.3201, 0.5891, 0.3201, 0.3612, 0.3201, 0.3612, 0.3201, 0.3297, 0.3201, 0.3297, 0.3201, 0.5891, 0.3201, 0.5891, 0.3201, 0.6207, 0.3201, 0.6207, 0.3201, 0.3612, 0.3201, 0.5891, 0.3201, 0.6207, 0.3201, 0.3297, 0.3201, 0.3612, 0.3201, 0.3612, 0.3201, 0.3297, 0.3201, 0.3297, 0.3201, 0.5891, 0.3201, 0.5891, 0.3201, 0.6207, 0.3201, 0.6207, 0.3201, 0.3612, 0.3201, 0.3612, 0.3201, 0.3297, 0.3201, 0.3297, 0.3201, 0.5891, 0.3201, 0.5891, 0.3201, 0.6207, 0.3201, 0.6207, 0.3201, 0.3612, 0.3201, 0.3612, 0.3201, 0.3612, 0.3201, 0.3612, 0.3201, 0.5891, 0.3201, 0.5891, 0.3201, 0.5891, 0.3201, 0.5891, 0.3201, 0.6207, 0.3201, 0.6207, 0.3201, 0.6207, 0.3201, 0.6207, 0.3201, 0.3297, 0.3201, 0.3297, 0.3201, 0.3297, 0.3201, 0.3297, 0.3201, 0.5891, 0.3201, 0.6207, 0.3201, 0.6207, 0.3201, 0.5891, 0.3201, 0.3612, 0.3201, 0.3612, 0.3201, 0.3612, 0.3201, 0.3612, 0.3201, 0.3297, 0.3201, 0.3612, 0.3201, 0.3612, 0.3201, 0.3297, 0.3201, 0.6207, 0.3201, 0.6207, 0.3201, 0.6207, 0.3201, 0.6207, 0.3201, 0.5891, 0.3201, 0.5891, 0.3201, 0.5891, 0.3201, 0.5891, 0.3201, 0.5891, 0.3201, 0.3612, 0.3201, 0.3297, 0.3201, 0.6207, 0.3201, 0.5891, 0.3201, 0.3612, 0.3201, 0.3612, 0.3201, 0.5891, 0.3201, 0.3297, 0.3201, 0.6207, 0.3201, 0.6207, 0.3201, 0.3297, 0.3201, 0.3612, 0.3201, 0.3297, 0.3201, 0.3297, 0.3201, 0.3612, 0.3201, 0.903, 0.8789, 0.8443, 0.8789, 0.8443, 0.8789, 0.903, 0.8789, 0.8443, 0.3201, 0.6207, 0.3201, 0.6207, 0.3201, 0.8443, 0.3201, 0.8443, 0.3201, 0.903, 0.3201, 0.903, 0.3201, 0.8443, 0.3201, 0.0, 0.8789, 0.05929, 0.8789, 0.05929, 0.8789, 0.0, 0.8789, 0.05929, 0.3201, 0.3297, 0.3201, 0.3297, 0.3201, 0.05929, 0.3201, 0.6207, 0.3201, 0.3297, 0.3201, 0.3297, 0.3201, 0.6207, 0.3201, 0.903, 0.8789, 0.903, 0.3201, 0.903, 0.3201, 0.903, 0.8789, 0.6207, 0.8789, 0.3297, 0.8789, 0.3297, 0.8789, 0.6207, 0.8789, 0.6207, 0.8789, 0.8443, 0.8789, 0.8443, 0.8789, 0.6207, 0.8789, 0.05929, 0.8789, 0.3297, 0.8789, 0.3297, 0.8789, 0.05929, 0.8789, 0.0, 0.3201, 0.05929, 0.3201, 0.05929, 0.3201, 0.0, 0.3201, 0.05929, 0.3201, 0.0, 0.3201, 0.0, 0.3201, 0.05929, 0.3201, 0.8443, 0.3201, 0.903, 0.3201, 0.903, 0.3201, 0.8443, 0.3201, 0.0, 0.0, 0.0, 0.0, 0.0, 0.0, 0.0, 0.0, 0.05929, 0.8789, 0.0, 0.8789, 0.0, 0.8789, 0.05929, 0.8789, 0.903, 0.3201, 0.903, 0.8789, 0.903, 0.8789, 0.903, 0.3201, 0.3297, 0.8789, 0.05929, 0.8789, 0.05929, 0.8789, 0.3297, 0.8789, 0.0, 0.3201, 0.05929, 0.3201, 0.05929, 0.3201, 0.0, 0.3201, 0.6207, 0.8789, 0.3297, 0.8789, 0.3297, 0.8789, 0.6207, 0.8789, 0.05929, 0.3201, 0.3297, 0.3201, 0.3297, 0.3201, 0.05929, 0.3201, 0.903, 0.8789, 0.8443, 0.8789, 0.8443, 0.8789, 0.903, 0.8789, 0.6207, 0.3201, 0.8443, 0.3201, 0.8443, 0.3201, 0.6207, 0.3201, 0.3297, 0.3201, 0.6207, 0.3201, 0.6207, 0.3201, 0.3297, 0.3201, 0.8443, 0.8789, 0.6207, 0.8789, 0.6207, 0.8789, 0.8443, 0.8789, 0.8443, 0.8789, 0.6207, 0.8789, 0.6207, 0.8789, 0.8443, 0.8789, 0.3297, 0.3201, 0.6207, 0.3201, 0.6207, 0.3201, 0.3297, 0.3201, 0.6207, 0.3201, 0.8443, 0.3201, 0.8443, 0.3201, 0.6207, 0.3201, 0.903, 0.8789, 0.8443, 0.8789, 0.8443, 0.8789, 0.903, 0.8789, 0.05929, 0.3201, 0.3297, 0.3201, 0.3297, 0.3201, 0.05929, 0.3201, 0.6207, 0.8789, 0.3297, 0.8789, 0.3297, 0.8789, 0.6207, 0.8789, 0.0, 0.3201, 0.05929, 0.3201, 0.05929, 0.3201, 0.0, 0.3201, 0.3297, 0.8789, 0.05929, 0.8789, 0.05929, 0.8789, 0.3297, 0.8789, 0.903, 0.3201, 0.903, 0.8789, 0.903, 0.8789, 0.903, 0.3201, 0.05929, 0.8789, 0.0, 0.8789, 0.0, 0.8789, 0.05929, 0.8789, 0.0, 0.0, 0.0, 0.0, 0.0, 0.0, 0.0, 0.0, 0.8443, 0.3201, 0.903, 0.3201, 0.903, 0.3201, 0.8443, 0.3201, 0.0, 0.0, 0.0, 0.0, 0.0, 0.0, 0.0, 0.0, 0.0, 0.0, 0.0, 0.0, 0.0, 0.0, 0.0, 0.0, 0.8443, 0.8789, 0.903, 0.8789, 0.903, 0.8789, 0.8443, 0.8789, 0.6207, 0.3201, 0.8443, 0.3201, 0.8443, 0.3201, 0.6207, 0.3201, 0.903, 0.3201, 0.8443, 0.3201, 0.8443, 0.3201, 0.903, 0.3201, 0.05929, 0.8789, 0.0, 0.8789, 0.0, 0.8789, 0.05929, 0.8789, 0.3297, 0.3201, 0.05929, 0.3201, 0.05929, 0.3201, 0.3297, 0.3201, 0.3297, 0.3201, 0.6207, 0.3201, 0.6207, 0.3201, 0.3297, 0.3201, 0.903, 0.3201, 0.903, 0.8789, 0.903, 0.8789, 0.903, 0.3201, 0.3297, 0.8789, 0.6207, 0.8789, 0.6207, 0.8789, 0.3297, 0.8789, 0.8443, 0.8789, 0.6207, 0.8789, 0.6207, 0.8789, 0.8443, 0.8789, 0.3297, 0.8789, 0.05929, 0.8789, 0.05929, 0.8789, 0.3297, 0.8789, 0.05929, 0.8245, 0.05438, 0.8245, 0.05438, 0.8245, 0.05929, 0.8245, 0.3297, 0.3745, 0.6207, 0.3745, 0.6207, 0.3745, 0.3297, 0.3745, 0.8486, 0.8245, 0.8443, 0.8245, 0.8443, 0.8245, 0.8486, 0.8245, 0.8486, 0.3745, 0.8486, 0.8245, 0.8486, 0.8245, 0.8486, 0.3745, 0.3297, 0.8245, 0.05929, 0.8245, 0.05929, 0.8245, 0.3297, 0.8245, 0.3297, 0.3201, 0.6207, 0.3201, 0.6207, 0.3201, 0.3297, 0.3201, 0.3297, 0.8789, 0.05929, 0.8789, 0.05929, 0.8789, 0.3297, 0.8789, 0.05929, 0.8789, 0.0, 0.8789, 0.0, 0.8789, 0.05929, 0.8789, 0.6207, 0.3201, 0.8443, 0.3201, 0.8443, 0.3201, 0.6207, 0.3201, 0.0, 0.0, 0.0, 0.0, 0.0, 0.0, 0.0, 0.0, 0.8443, 0.3201, 0.903, 0.3201, 0.903, 0.3201, 0.8443, 0.3201, 0.6207, 0.8789, 0.3297, 0.8789, 0.3297, 0.8789, 0.6207, 0.8789, 0.6207, 0.3201, 0.6207, 0.3201, 0.6207, 0.3201, 0.6207, 0.3201, 0.5891, 0.3201, 0.5891, 0.3201, 0.6207, 0.3201, 0.6207, 0.3201, 0.3612, 0.3201, 0.3612, 0.3201, 0.3297, 0.3201, 0.3297, 0.3201, 0.5891, 0.3201, 0.5891, 0.3201, 0.5891, 0.3201, 0.5891, 0.3201, 0.3612, 0.3201, 0.3612, 0.3201, 0.3612, 0.3201, 0.3612, 0.3201, 0.3612, 0.3201, 0.5891, 0.3201, 0.5891, 0.3201, 0.3612, 0.3201, 0.3612, 0.3201, 0.3612, 0.3201, 0.3612, 0.3201, 0.3612, 0.3201, 0.5891, 0.3201, 0.5891, 0.3201, 0.5891, 0.3201, 0.5891, 0.3201, 0.3297, 0.3201, 0.3297, 0.3201, 0.3297, 0.3201, 0.3297, 0.3201, 0.8443, 0.8789, 0.6207, 0.8789, 0.6207, 0.8789, 0.8443, 0.8789, 0.6207, 0.3201, 0.8443, 0.3201, 0.8443, 0.3201, 0.6207, 0.3201, 0.903, 0.8789, 0.8443, 0.8789, 0.8443, 0.8789, 0.903, 0.8789, 0.05929, 0.3201, 0.3297, 0.3201, 0.3297, 0.3201, 0.05929, 0.3201, 0.6207, 0.8789, 0.3297, 0.8789, 0.3297, 0.8789, 0.6207, 0.8789, 0.0, 0.3201, 0.05929, 0.3201, 0.05929, 0.3201, 0.0, 0.3201, 0.3297, 0.8789, 0.05929, 0.8789, 0.05929, 0.8789, 0.3297, 0.8789, 0.903, 0.3201, 0.903, 0.8789, 0.903, 0.8789, 0.903, 0.3201, 0.05929, 0.8789, 0.0, 0.8789, 0.0, 0.8789, 0.05929, 0.8789, 0.0, 0.0, 0.0, 0.0, 0.0, 0.0, 0.0, 0.0, 0.8443, 0.3201, 0.903, 0.3201, 0.903, 0.3201, 0.8443, 0.3201, 0.0, 0.0, 0.0, 0.0, 0.0, 0.0, 0.0, 0.0, 0.0, 0.0, 0.0, 0.0, 0.0, 0.0, 0.0, 0.0, 1.0, 0.2454, 0.903, 0.2454, 0.903, 0.2454, 1.0, 0.2454, 0.0, 0.0, 0.0, 0.0, 0.0, 0.0, 0.0, 0.0, 0.903, 0.2454, 0.8443, 0.2454, 0.8443, 0.2454, 0.903, 0.2454, 0.0, 0.0, 0.0, 0.0, 0.0, 0.0, 0.0, 0.0, 0.3297, 0.0, 0.6207, 0.0, 0.6207, 0.2454, 0.3297, 0.2454, 0.6207, 0.0, 0.8443, 0.0, 0.8443, 0.2454, 0.6207, 0.2454, 0.05929, 0.0, 0.3297, 0.0, 0.3297, 0.2454, 0.05929, 0.2454, 0.0, 0.0, 0.05929, 0.0, 0.05929, 0.2454, 0.0, 0.2454, 0.8443, 0.0, 0.903, 0.0, 0.903, 0.2454, 0.8443, 0.2454, 0.903, 0.0, 1.0, 0.0, 1.0, 0.2454, 0.903, 0.2454, 0.0, 0.0, 0.0, 0.0, 0.0, 0.0, 0.0, 0.0, 0.6207, 0.2454, 0.3297, 0.2454, 0.3297, 0.2454, 0.6207, 0.2454, 0.0, 0.0, 0.0, 0.0, 0.0, 0.0, 0.0, 0.0, 0.8443, 0.2454, 0.6207, 0.2454, 0.6207, 0.2454, 0.8443, 0.2454, 0.0, 0.0, 0.0, 0.0, 0.0, 0.0, 0.0, 0.0, 0.3297, 0.2454, 0.05929, 0.2454, 0.05929, 0.2454, 0.3297, 0.2454, 0.0, 0.0, 0.0, 0.0, 0.0, 0.0, 0.0, 0.0, 0.05929, 0.2454, 0.0, 0.2454, 0.0, 0.2454, 0.05929, 0.2454, 0.05438, 0.3745, 0.05438, 0.8245, 0.0, 0.8789, 0.0, 0.3201, 0.05929, 0.3745, 0.05438, 0.3745, 0.0, 0.3201, 0.05929, 0.3201, 0.8486, 0.8245, 0.8486, 0.3745, 0.903, 0.3201, 0.903, 0.8789, 0.05438, 0.8245, 0.05929, 0.8245, 0.05929, 0.8789, 0.0, 0.8789, 0.3297, 0.3745, 0.05929, 0.3745, 0.05929, 0.3201, 0.3297, 0.3201, 0.05929, 0.8245, 0.3297, 0.8245, 0.3297, 0.8789, 0.05929, 0.8789, 0.6207, 0.3745, 0.3297, 0.3745, 0.3297, 0.3201, 0.6207, 0.3201, 0.3297, 0.8245, 0.6207, 0.8245, 0.6207, 0.8789, 0.3297, 0.8789, 0.8486, 0.3745, 0.8443, 0.3745, 0.8443, 0.3201, 0.903, 0.3201, 0.8443, 0.8245, 0.8486, 0.8245, 0.903, 0.8789, 0.8443, 0.8789, 0.8443, 0.3745, 0.6207, 0.3745, 0.6207, 0.3201, 0.8443, 0.3201, 0.6207, 0.8245, 0.8443, 0.8245, 0.8443, 0.8789, 0.6207, 0.8789, 0.8443, 0.3745, 0.8486, 0.3745, 0.8486, 0.8245, 0.8443, 0.8245, 0.05438, 0.3745, 0.05929, 0.3745, 0.05929, 0.8245, 0.05438, 0.8245, 0.05929, 0.3745, 0.3297, 0.3745, 0.3297, 0.8245, 0.05929, 0.8245, 0.6207, 0.3745, 0.8443, 0.3745, 0.8443, 0.8245, 0.6207, 0.8245, 0.3297, 0.3745, 0.6207, 0.3745, 0.6207, 0.8245, 0.3297, 0.8245, 0.6207, 0.3745, 0.8443, 0.3745, 0.8443, 0.3745, 0.6207, 0.3745, 0.05438, 0.8245, 0.05438, 0.3745, 0.05438, 0.3745, 0.05438, 0.8245, 0.6207, 0.8245, 0.3297, 0.8245, 0.3297, 0.8245, 0.6207, 0.8245, 0.05929, 0.3745, 0.3297, 0.3745, 0.3297, 0.3745, 0.05929, 0.3745, 0.8443, 0.8245, 0.6207, 0.8245, 0.6207, 0.8245, 0.8443, 0.8245, 0.05438, 0.3745, 0.05929, 0.3745, 0.05929, 0.3745, 0.05438, 0.3745, 0.8443, 0.3745, 0.8486, 0.3745, 0.8486, 0.3745, 0.8443, 0.3745])
me_plane.materials.append(mat_material_001)
me_plane.materials.append(mat_material_002)
me_plane.materials.append(mat_material_003)
me_plane.materials.append(mat_material_005)
me_plane.update()
me_cylinder = bpy.data.meshes.new('Cylinder')
me_cylinder.from_pydata([(-5.995e-09, 1.495, -1.0), (-1.463e-08, 2.208, 1.0), (0.2917, 1.466, -1.0), (0.4308, 2.166, 1.0), (0.5722, 1.381, -1.0), (0.8451, 2.04, 1.0), (0.8307, 1.243, -1.0), (1.227, 1.836, 1.0), (1.057, 1.057, -1.0), (1.561, 1.561, 1.0), (1.243, 0.8307, -1.0), (1.836, 1.227, 1.0), (1.381, 0.5722, -1.0), (2.04, 0.8451, 1.0), (1.466, 0.2917, -1.0), (2.166, 0.4308, 1.0), (1.495, -7.378e-09, -1.0), (2.208, -1.8e-08, 1.0), (1.466, -0.2917, -1.0), (2.166, -0.4308, 1.0), (1.381, -0.5722, -1.0), (2.04, -0.8451, 1.0), (1.243, -0.8307, -1.0), (1.836, -1.227, 1.0), (1.057, -1.057, -1.0), (1.561, -1.561, 1.0), (0.8307, -1.243, -1.0), (1.227, -1.836, 1.0), (0.5722, -1.381, -1.0), (0.8451, -2.04, 1.0), (0.2917, -1.466, -1.0), (0.4308, -2.166, 1.0), (-5.995e-09, -1.495, -1.0), (-1.463e-08, -2.208, 1.0), (-0.2917, -1.466, -1.0), (-0.4308, -2.166, 1.0), (-0.5722, -1.381, -1.0), (-0.8451, -2.04, 1.0), (-0.8307, -1.243, -1.0), (-1.227, -1.836, 1.0), (-1.057, -1.057, -1.0), (-1.561, -1.561, 1.0), (-1.243, -0.8307, -1.0), (-1.836, -1.227, 1.0), (-1.381, -0.5722, -1.0), (-2.04, -0.8451, 1.0), (-1.466, -0.2917, -1.0), (-2.166, -0.4308, 1.0), (-1.495, -7.378e-09, -1.0), (-2.208, -1.8e-08, 1.0), (-1.466, 0.2917, -1.0), (-2.166, 0.4308, 1.0), (-1.381, 0.5722, -1.0), (-2.04, 0.8451, 1.0), (-1.243, 0.8307, -1.0), (-1.836, 1.227, 1.0), (-1.057, 1.057, -1.0), (-1.561, 1.561, 1.0), (-0.8307, 1.243, -1.0), (-1.227, 1.836, 1.0), (-0.5722, 1.381, -1.0), (-0.8451, 2.04, 1.0), (-0.2917, 1.466, -1.0), (-0.4308, 2.166, 1.0), (0.0, 1.0, -0.7759), (0.1951, 0.9808, -0.7759), (0.3827, 0.9239, -0.7759), (0.5556, 0.8315, -0.7759), (0.7071, 0.7071, -0.7759), (0.8315, 0.5556, -0.7759), (0.9239, 0.3827, -0.7759), (0.9808, 0.1951, -0.7759), (1.0, 0.0, -0.7759), (0.9808, -0.1951, -0.7759), (0.9239, -0.3827, -0.7759), (0.8315, -0.5556, -0.7759), (0.7071, -0.7071, -0.7759), (0.5556, -0.8315, -0.7759), (0.3827, -0.9239, -0.7759), (0.1951, -0.9808, -0.7759), (0.0, -1.0, -0.7759), (-0.1951, -0.9808, -0.7759), (-0.3827, -0.9239, -0.7759), (-0.5556, -0.8315, -0.7759), (-0.7071, -0.7071, -0.7759), (-0.8315, -0.5556, -0.7759), (-0.9239, -0.3827, -0.7759), (-0.9808, -0.1951, -0.7759), (-1.0, 0.0, -0.7759), (-0.9808, 0.1951, -0.7759), (-0.9239, 0.3827, -0.7759), (-0.8315, 0.5556, -0.7759), (-0.7071, 0.7071, -0.7759), (-0.5556, 0.8315, -0.7759), (-0.3827, 0.9239, -0.7759), (-0.1951, 0.9808, -0.7759), (-1.623e-08, 2.341, 1.0), (0.4567, 2.296, 1.0), (0.8958, 2.163, 1.0), (1.301, 1.946, 1.0), (1.655, 1.655, 1.0), (1.946, 1.301, 1.0), (2.163, 0.8958, 1.0), (2.296, 0.4567, 1.0), (2.341, -1.998e-08, 1.0), (2.296, -0.4567, 1.0), (2.163, -0.8958, 1.0), (1.946, -1.301, 1.0), (1.655, -1.655, 1.0), (1.301, -1.946, 1.0), (0.8958, -2.163, 1.0), (0.4567, -2.296, 1.0), (-1.623e-08, -2.341, 1.0), (-0.4567, -2.296, 1.0), (-0.8958, -2.163, 1.0), (-1.301, -1.946, 1.0), (-1.655, -1.655, 1.0), (-1.946, -1.301, 1.0), (-2.163, -0.8958, 1.0), (-2.296, -0.4567, 1.0), (-2.341, -1.998e-08, 1.0), (-2.296, 0.4567, 1.0), (-2.163, 0.8958, 1.0), (-1.946, 1.301, 1.0), (-1.655, 1.655, 1.0), (-1.301, 1.946, 1.0), (-0.8958, 2.163, 1.0), (-0.4567, 2.296, 1.0), (3.134, 0.5657, 0.856), (3.134, -0.3477, 0.856), (3.368, 0.417, 0.3829), (3.368, -0.4964, 0.3829), (3.148, 0.1601, -0.1313), (3.148, -0.7533, -0.1313), (2.108, -0.07449, -0.193), (2.153, -0.5312, -0.193), (2.108, -0.9879, -0.193), (1.397, -0.1409, -0.007836), (1.442, -0.5976, -0.007836), (1.397, -1.054, -0.007836), (0.4272, 2.148, -0.5997), (0.838, 2.023, -0.5997), (1.217, 1.821, -0.5997), (1.548, 1.548, -0.5997), (1.821, 1.217, -0.5997), (2.023, 0.838, -0.5997), (2.148, 0.4272, -0.5997), (2.19, -3.559e-10, -0.5997), (2.148, -0.4272, -0.5997), (2.023, -0.838, -0.5997), (1.821, -1.217, -0.5997), (1.548, -1.548, -0.5997), (1.217, -1.821, -0.5997), (0.838, -2.023, -0.5997), (0.4272, -2.148, -0.5997), (-2.304e-08, -2.19, -0.5997), (-0.4272, -2.148, -0.5997), (-0.838, -2.023, -0.5997), (-1.217, -1.821, -0.5997), (-1.548, -1.548, -0.5997), (-1.821, -1.217, -0.5997), (-2.023, -0.838, -0.5997), (-2.148, -0.4272, -0.5997), (-2.19, -3.559e-10, -0.5997), (-2.148, 0.4272, -0.5997), (-2.023, 0.838, -0.5997), (-1.821, 1.217, -0.5997), (-1.548, 1.548, -0.5997), (-1.217, 1.821, -0.5997), (-0.838, 2.023, -0.5997), (-0.4272, 2.148, -0.5997), (-2.304e-08, 2.19, -0.5997), (2.666, -0.0001362, 1.006), (2.621, -0.4568, 1.006), (2.621, 0.4566, 1.006), (3.504, 0.1089, 0.8619), (3.46, -0.3478, 0.8619), (3.46, 0.5656, 0.8619), (3.738, -0.03983, 0.3889), (3.693, -0.4965, 0.3889), (3.693, 0.4169, 0.3889), (3.518, -0.2968, -0.1253), (3.473, -0.7535, -0.1253), (3.473, 0.1599, -0.1253), (2.479, -0.5313, -0.187), (2.434, -0.988, -0.187), (2.434, -0.07463, -0.187)], [], [(96, 1, 3, 97), (97, 3, 5, 98), (98, 5, 7, 99), (99, 7, 9, 100), (100, 9, 11, 101), (101, 11, 13, 102), (102, 13, 15, 103), (103, 15, 17, 104), (104, 17, 19, 105), (105, 19, 21, 106), (106, 21, 23, 107), (107, 23, 25, 108), (108, 25, 27, 109), (109, 27, 29, 110), (110, 29, 31, 111), (111, 31, 33, 112), (112, 33, 35, 113), (113, 35, 37, 114), (114, 37, 39, 115), (115, 39, 41, 116), (116, 41, 43, 117), (117, 43, 45, 118), (118, 45, 47, 119), (119, 47, 49, 120), (120, 49, 51, 121), (121, 51, 53, 122), (122, 53, 55, 123), (123, 55, 57, 124), (124, 57, 59, 125), (125, 59, 61, 126), (126, 61, 63, 127), (127, 63, 1, 96), (0, 2, 4, 6, 8, 10, 12, 14, 16, 18, 20, 22, 24, 26, 28, 30, 32, 34, 36, 38, 40, 42, 44, 46, 48, 50, 52, 54, 56, 58, 60, 62), (62, 95, 64, 0), (60, 94, 95, 62), (58, 93, 94, 60), (56, 92, 93, 58), (54, 91, 92, 56), (52, 90, 91, 54), (50, 89, 90, 52), (48, 88, 89, 50), (46, 87, 88, 48), (44, 86, 87, 46), (42, 85, 86, 44), (40, 84, 85, 42), (38, 83, 84, 40), (36, 82, 83, 38), (34, 81, 82, 36), (32, 80, 81, 34), (30, 79, 80, 32), (28, 78, 79, 30), (26, 77, 78, 28), (24, 76, 77, 26), (22, 75, 76, 24), (20, 74, 75, 22), (18, 73, 74, 20), (16, 72, 73, 18), (14, 71, 72, 16), (12, 70, 71, 14), (10, 69, 70, 12), (8, 68, 69, 10), (6, 67, 68, 8), (4, 66, 67, 6), (2, 65, 66, 4), (0, 64, 65, 2), (170, 127, 96, 171), (169, 126, 127, 170), (168, 125, 126, 169), (167, 124, 125, 168), (166, 123, 124, 167), (165, 122, 123, 166), (164, 121, 122, 165), (163, 120, 121, 164), (162, 119, 120, 163), (161, 118, 119, 162), (160, 117, 118, 161), (159, 116, 117, 160), (158, 115, 116, 159), (157, 114, 115, 158), (156, 113, 114, 157), (155, 112, 113, 156), (154, 111, 112, 155), (153, 110, 111, 154), (152, 109, 110, 153), (151, 108, 109, 152), (150, 107, 108, 151), (149, 106, 107, 150), (148, 105, 106, 149), (147, 104, 105, 148), (146, 103, 104, 147), (145, 102, 103, 146), (144, 101, 102, 145), (143, 100, 101, 144), (142, 99, 100, 143), (141, 98, 99, 142), (140, 97, 98, 141), (171, 96, 97, 140), (132, 134, 186, 183), (134, 135, 184, 186), (131, 129, 176, 179), (104, 103, 174, 172), (103, 128, 177, 174), (136, 133, 182, 185), (130, 132, 183, 180), (135, 136, 185, 184), (135, 134, 137, 138), (136, 135, 138, 139), (64, 171, 140, 65), (65, 140, 141, 66), (66, 141, 142, 67), (67, 142, 143, 68), (68, 143, 144, 69), (69, 144, 145, 70), (70, 145, 146, 71), (71, 146, 147, 72), (72, 147, 148, 73), (73, 148, 149, 74), (74, 149, 150, 75), (75, 150, 151, 76), (76, 151, 152, 77), (77, 152, 153, 78), (78, 153, 154, 79), (79, 154, 155, 80), (80, 155, 156, 81), (81, 156, 157, 82), (82, 157, 158, 83), (83, 158, 159, 84), (84, 159, 160, 85), (85, 160, 161, 86), (86, 161, 162, 87), (87, 162, 163, 88), (88, 163, 164, 89), (89, 164, 165, 90), (90, 165, 166, 91), (91, 166, 167, 92), (92, 167, 168, 93), (93, 168, 169, 94), (94, 169, 170, 95), (95, 170, 171, 64), (172, 174, 177, 175), (173, 172, 175, 176), (175, 177, 180, 178), (176, 175, 178, 179), (178, 180, 183, 181), (179, 178, 181, 182), (181, 183, 186, 184), (182, 181, 184, 185), (128, 130, 180, 177), (133, 131, 179, 182), (129, 105, 173, 176), (105, 104, 172, 173)])
_uv = me_cylinder.uv_layers.new(name='UVMap')
_uv.uv.foreach_set('vector', [1.0, 1.0, 1.0, 1.0, 0.9688, 1.0, 0.9688, 1.0, 0.9688, 1.0, 0.9688, 1.0, 0.9375, 1.0, 0.9375, 1.0, 0.9375, 1.0, 0.9375, 1.0, 0.9062, 1.0, 0.9062, 1.0, 0.9062, 1.0, 0.9062, 1.0, 0.875, 1.0, 0.875, 1.0, 0.875, 1.0, 0.875, 1.0, 0.8438, 1.0, 0.8438, 1.0, 0.8438, 1.0, 0.8438, 1.0, 0.8125, 1.0, 0.8125, 1.0, 0.8125, 1.0, 0.8125, 1.0, 0.7812, 1.0, 0.7812, 1.0, 0.7812, 1.0, 0.7812, 1.0, 0.75, 1.0, 0.75, 1.0, 0.75, 1.0, 0.75, 1.0, 0.7188, 1.0, 0.7188, 1.0, 0.7188, 1.0, 0.7188, 1.0, 0.6875, 1.0, 0.6875, 1.0, 0.6875, 1.0, 0.6875, 1.0, 0.6562, 1.0, 0.6562, 1.0, 0.6562, 1.0, 0.6562, 1.0, 0.625, 1.0, 0.625, 1.0, 0.625, 1.0, 0.625, 1.0, 0.5938, 1.0, 0.5938, 1.0, 0.5938, 1.0, 0.5938, 1.0, 0.5625, 1.0, 0.5625, 1.0, 0.5625, 1.0, 0.5625, 1.0, 0.5312, 1.0, 0.5312, 1.0, 0.5312, 1.0, 0.5312, 1.0, 0.5, 1.0, 0.5, 1.0, 0.5, 1.0, 0.5, 1.0, 0.4688, 1.0, 0.4688, 1.0, 0.4688, 1.0, 0.4688, 1.0, 0.4375, 1.0, 0.4375, 1.0, 0.4375, 1.0, 0.4375, 1.0, 0.4062, 1.0, 0.4062, 1.0, 0.4062, 1.0, 0.4062, 1.0, 0.375, 1.0, 0.375, 1.0, 0.375, 1.0, 0.375, 1.0, 0.3438, 1.0, 0.3438, 1.0, 0.3438, 1.0, 0.3438, 1.0, 0.3125, 1.0, 0.3125, 1.0, 0.3125, 1.0, 0.3125, 1.0, 0.2812, 1.0, 0.2812, 1.0, 0.2812, 1.0, 0.2812, 1.0, 0.25, 1.0, 0.25, 1.0, 0.25, 1.0, 0.25, 1.0, 0.2188, 1.0, 0.2188, 1.0, 0.2188, 1.0, 0.2188, 1.0, 0.1875, 1.0, 0.1875, 1.0, 0.1875, 1.0, 0.1875, 1.0, 0.1562, 1.0, 0.1562, 1.0, 0.1562, 1.0, 0.1562, 1.0, 0.125, 1.0, 0.125, 1.0, 0.125, 1.0, 0.125, 1.0, 0.09375, 1.0, 0.09375, 1.0, 0.09375, 1.0, 0.09375, 1.0, 0.0625, 1.0, 0.0625, 1.0, 0.0625, 1.0, 0.0625, 1.0, 0.03125, 1.0, 0.03125, 1.0, 0.03125, 1.0, 0.03125, 1.0, 0.0, 1.0, 0.0, 1.0, 0.75, 0.49, 0.7968, 0.4854, 0.8418, 0.4717, 0.8833, 0.4496, 0.9197, 0.4197, 0.9496, 0.3833, 0.9717, 0.3418, 0.9854, 0.2968, 0.99, 0.25, 0.9854, 0.2032, 0.9717, 0.1582, 0.9496, 0.1167, 0.9197, 0.08029, 0.8833, 0.05045, 0.8418, 0.02827, 0.7968, 0.01461, 0.75, 0.01, 0.7032, 0.01461, 0.6582, 0.02827, 0.6167, 0.05045, 0.5803, 0.08029, 0.5504, 0.1167, 0.5283, 0.1582, 0.5146, 0.2032, 0.51, 0.25, 0.5146, 0.2968, 0.5283, 0.3418, 0.5504, 0.3833, 0.5803, 0.4197, 0.6167, 0.4496, 0.6582, 0.4717, 0.7032, 0.4854, 0.03125, 0.5, 0.03125, 0.556, 0.0, 0.556, 0.0, 0.5, 0.0625, 0.5, 0.0625, 0.556, 0.03125, 0.556, 0.03125, 0.5, 0.09375, 0.5, 0.09375, 0.556, 0.0625, 0.556, 0.0625, 0.5, 0.125, 0.5, 0.125, 0.556, 0.09375, 0.556, 0.09375, 0.5, 0.1562, 0.5, 0.1562, 0.556, 0.125, 0.556, 0.125, 0.5, 0.1875, 0.5, 0.1875, 0.556, 0.1562, 0.556, 0.1562, 0.5, 0.2188, 0.5, 0.2188, 0.556, 0.1875, 0.556, 0.1875, 0.5, 0.25, 0.5, 0.25, 0.556, 0.2188, 0.556, 0.2188, 0.5, 0.2812, 0.5, 0.2812, 0.556, 0.25, 0.556, 0.25, 0.5, 0.3125, 0.5, 0.3125, 0.556, 0.2812, 0.556, 0.2812, 0.5, 0.3438, 0.5, 0.3438, 0.556, 0.3125, 0.556, 0.3125, 0.5, 0.375, 0.5, 0.375, 0.556, 0.3438, 0.556, 0.3438, 0.5, 0.4062, 0.5, 0.4062, 0.556, 0.375, 0.556, 0.375, 0.5, 0.4375, 0.5, 0.4375, 0.556, 0.4062, 0.556, 0.4062, 0.5, 0.4688, 0.5, 0.4688, 0.556, 0.4375, 0.556, 0.4375, 0.5, 0.5, 0.5, 0.5, 0.556, 0.4688, 0.556, 0.4688, 0.5, 0.5312, 0.5, 0.5312, 0.556, 0.5, 0.556, 0.5, 0.5, 0.5625, 0.5, 0.5625, 0.556, 0.5312, 0.556, 0.5312, 0.5, 0.5938, 0.5, 0.5938, 0.556, 0.5625, 0.556, 0.5625, 0.5, 0.625, 0.5, 0.625, 0.556, 0.5938, 0.556, 0.5938, 0.5, 0.6562, 0.5, 0.6562, 0.556, 0.625, 0.556, 0.625, 0.5, 0.6875, 0.5, 0.6875, 0.556, 0.6562, 0.556, 0.6562, 0.5, 0.7188, 0.5, 0.7188, 0.556, 0.6875, 0.556, 0.6875, 0.5, 0.75, 0.5, 0.75, 0.556, 0.7188, 0.556, 0.7188, 0.5, 0.7812, 0.5, 0.7812, 0.556, 0.75, 0.556, 0.75, 0.5, 0.8125, 0.5, 0.8125, 0.556, 0.7812, 0.556, 0.7812, 0.5, 0.8438, 0.5, 0.8438, 0.556, 0.8125, 0.556, 0.8125, 0.5, 0.875, 0.5, 0.875, 0.556, 0.8438, 0.556, 0.8438, 0.5, 0.9062, 0.5, 0.9062, 0.556, 0.875, 0.556, 0.875, 0.5, 0.9375, 0.5, 0.9375, 0.556, 0.9062, 0.556, 0.9062, 0.5, 0.9688, 0.5, 0.9688, 0.556, 0.9375, 0.556, 0.9375, 0.5, 1.0, 0.5, 1.0, 0.556, 0.9688, 0.556, 0.9688, 0.5, 0.03125, 0.6001, 0.03125, 1.0, 0.0, 1.0, 0.0, 0.6001, 0.0625, 0.6001, 0.0625, 1.0, 0.03125, 1.0, 0.03125, 0.6001, 0.09375, 0.6001, 0.09375, 1.0, 0.0625, 1.0, 0.0625, 0.6001, 0.125, 0.6001, 0.125, 1.0, 0.09375, 1.0, 0.09375, 0.6001, 0.1562, 0.6001, 0.1562, 1.0, 0.125, 1.0, 0.125, 0.6001, 0.1875, 0.6001, 0.1875, 1.0, 0.1562, 1.0, 0.1562, 0.6001, 0.2188, 0.6001, 0.2188, 1.0, 0.1875, 1.0, 0.1875, 0.6001, 0.25, 0.6001, 0.25, 1.0, 0.2188, 1.0, 0.2188, 0.6001, 0.2812, 0.6001, 0.2812, 1.0, 0.25, 1.0, 0.25, 0.6001, 0.3125, 0.6001, 0.3125, 1.0, 0.2812, 1.0, 0.2812, 0.6001, 0.3438, 0.6001, 0.3438, 1.0, 0.3125, 1.0, 0.3125, 0.6001, 0.375, 0.6001, 0.375, 1.0, 0.3438, 1.0, 0.3438, 0.6001, 0.4062, 0.6001, 0.4062, 1.0, 0.375, 1.0, 0.375, 0.6001, 0.4375, 0.6001, 0.4375, 1.0, 0.4062, 1.0, 0.4062, 0.6001, 0.4687, 0.6001, 0.4688, 1.0, 0.4375, 1.0, 0.4375, 0.6001, 0.5, 0.6001, 0.5, 1.0, 0.4688, 1.0, 0.4687, 0.6001, 0.5312, 0.6001, 0.5312, 1.0, 0.5, 1.0, 0.5, 0.6001, 0.5625, 0.6001, 0.5625, 1.0, 0.5312, 1.0, 0.5312, 0.6001, 0.5938, 0.6001, 0.5938, 1.0, 0.5625, 1.0, 0.5625, 0.6001, 0.625, 0.6001, 0.625, 1.0, 0.5938, 1.0, 0.5938, 0.6001, 0.6562, 0.6001, 0.6562, 1.0, 0.625, 1.0, 0.625, 0.6001, 0.6875, 0.6001, 0.6875, 1.0, 0.6562, 1.0, 0.6562, 0.6001, 0.7188, 0.6001, 0.7188, 1.0, 0.6875, 1.0, 0.6875, 0.6001, 0.75, 0.6001, 0.75, 1.0, 0.7188, 1.0, 0.7188, 0.6001, 0.7812, 0.6001, 0.7812, 1.0, 0.75, 1.0, 0.75, 0.6001, 0.8125, 0.6001, 0.8125, 1.0, 0.7812, 1.0, 0.7812, 0.6001, 0.8438, 0.6001, 0.8438, 1.0, 0.8125, 1.0, 0.8125, 0.6001, 0.875, 0.6001, 0.875, 1.0, 0.8438, 1.0, 0.8438, 0.6001, 0.9062, 0.6001, 0.9062, 1.0, 0.875, 1.0, 0.875, 0.6001, 0.9375, 0.6001, 0.9375, 1.0, 0.9062, 1.0, 0.9062, 0.6001, 0.9688, 0.6001, 0.9688, 1.0, 0.9375, 1.0, 0.9375, 0.6001, 1.0, 0.6001, 1.0, 1.0, 0.9688, 1.0, 0.9688, 0.6001, 0.0, 0.0, 0.0, 0.0, 0.0, 0.0, 0.0, 0.0, 0.7812, 1.0, 0.75, 1.0, 0.75, 1.0, 0.7812, 1.0, 0.0, 0.0, 0.0, 0.0, 0.0, 0.0, 0.0, 0.0, 0.75, 1.0, 0.7812, 1.0, 0.7812, 1.0, 0.75, 1.0, 0.0, 0.0, 0.0, 0.0, 0.0, 0.0, 0.0, 0.0, 0.0, 0.0, 0.0, 0.0, 0.0, 0.0, 0.0, 0.0, 0.0, 0.0, 0.0, 0.0, 0.0, 0.0, 0.0, 0.0, 0.75, 1.0, 0.7188, 1.0, 0.7188, 1.0, 0.75, 1.0, 0.75, 1.0, 0.7812, 1.0, 0.7812, 1.0, 0.75, 1.0, 0.7188, 1.0, 0.75, 1.0, 0.75, 1.0, 0.7188, 1.0, 1.0, 0.556, 1.0, 0.6001, 0.9688, 0.6001, 0.9688, 0.556, 0.9688, 0.556, 0.9688, 0.6001, 0.9375, 0.6001, 0.9375, 0.556, 0.9375, 0.556, 0.9375, 0.6001, 0.9062, 0.6001, 0.9062, 0.556, 0.9062, 0.556, 0.9062, 0.6001, 0.875, 0.6001, 0.875, 0.556, 0.875, 0.556, 0.875, 0.6001, 0.8438, 0.6001, 0.8438, 0.556, 0.8438, 0.556, 0.8438, 0.6001, 0.8125, 0.6001, 0.8125, 0.556, 0.8125, 0.556, 0.8125, 0.6001, 0.7812, 0.6001, 0.7812, 0.556, 0.7812, 0.556, 0.7812, 0.6001, 0.75, 0.6001, 0.75, 0.556, 0.75, 0.556, 0.75, 0.6001, 0.7188, 0.6001, 0.7188, 0.556, 0.7188, 0.556, 0.7188, 0.6001, 0.6875, 0.6001, 0.6875, 0.556, 0.6875, 0.556, 0.6875, 0.6001, 0.6562, 0.6001, 0.6562, 0.556, 0.6562, 0.556, 0.6562, 0.6001, 0.625, 0.6001, 0.625, 0.556, 0.625, 0.556, 0.625, 0.6001, 0.5938, 0.6001, 0.5938, 0.556, 0.5938, 0.556, 0.5938, 0.6001, 0.5625, 0.6001, 0.5625, 0.556, 0.5625, 0.556, 0.5625, 0.6001, 0.5312, 0.6001, 0.5312, 0.556, 0.5312, 0.556, 0.5312, 0.6001, 0.5, 0.6001, 0.5, 0.556, 0.5, 0.556, 0.5, 0.6001, 0.4687, 0.6001, 0.4688, 0.556, 0.4688, 0.556, 0.4687, 0.6001, 0.4375, 0.6001, 0.4375, 0.556, 0.4375, 0.556, 0.4375, 0.6001, 0.4062, 0.6001, 0.4062, 0.556, 0.4062, 0.556, 0.4062, 0.6001, 0.375, 0.6001, 0.375, 0.556, 0.375, 0.556, 0.375, 0.6001, 0.3438, 0.6001, 0.3438, 0.556, 0.3438, 0.556, 0.3438, 0.6001, 0.3125, 0.6001, 0.3125, 0.556, 0.3125, 0.556, 0.3125, 0.6001, 0.2812, 0.6001, 0.2812, 0.556, 0.2812, 0.556, 0.2812, 0.6001, 0.25, 0.6001, 0.25, 0.556, 0.25, 0.556, 0.25, 0.6001, 0.2188, 0.6001, 0.2188, 0.556, 0.2188, 0.556, 0.2188, 0.6001, 0.1875, 0.6001, 0.1875, 0.556, 0.1875, 0.556, 0.1875, 0.6001, 0.1562, 0.6001, 0.1562, 0.556, 0.1562, 0.556, 0.1562, 0.6001, 0.125, 0.6001, 0.125, 0.556, 0.125, 0.556, 0.125, 0.6001, 0.09375, 0.6001, 0.09375, 0.556, 0.09375, 0.556, 0.09375, 0.6001, 0.0625, 0.6001, 0.0625, 0.556, 0.0625, 0.556, 0.0625, 0.6001, 0.03125, 0.6001, 0.03125, 0.556, 0.03125, 0.556, 0.03125, 0.6001, 0.0, 0.6001, 0.0, 0.556, 0.75, 1.0, 0.7812, 1.0, 0.7812, 1.0, 0.75, 1.0, 0.7188, 1.0, 0.75, 1.0, 0.75, 1.0, 0.7188, 1.0, 0.75, 1.0, 0.7812, 1.0, 0.7812, 1.0, 0.75, 1.0, 0.7188, 1.0, 0.75, 1.0, 0.75, 1.0, 0.7188, 1.0, 0.75, 1.0, 0.7812, 1.0, 0.7812, 1.0, 0.75, 1.0, 0.7188, 1.0, 0.75, 1.0, 0.75, 1.0, 0.7188, 1.0, 0.75, 1.0, 0.7812, 1.0, 0.7812, 1.0, 0.75, 1.0, 0.7188, 1.0, 0.75, 1.0, 0.75, 1.0, 0.7188, 1.0, 0.0, 0.0, 0.0, 0.0, 0.0, 0.0, 0.0, 0.0, 0.0, 0.0, 0.0, 0.0, 0.0, 0.0, 0.0, 0.0, 0.0, 0.0, 0.0, 0.0, 0.0, 0.0, 0.0, 0.0, 0.7188, 1.0, 0.75, 1.0, 0.75, 1.0, 0.7188, 1.0])
me_cylinder.update()
me_plane_001 = bpy.data.meshes.new('Plane.001')
me_plane_001.from_pydata([(-1.0, -1.0, 0.0), (1.0, -1.0, 0.0), (-1.0, 1.0, 0.0), (1.0, 1.0, 0.0), (-0.7648, 0.7648, 0.2183), (-0.7648, -0.7648, 0.2183), (0.7648, -0.7648, 0.2183), (0.7648, 0.7648, 0.2183), (-1.0, 1.0, 0.2183), (-1.0, -1.0, 0.2183), (1.0, -1.0, 0.2183), (1.0, 1.0, 0.2183), (-0.7648, 0.7648, 0.1002), (-0.7648, -0.7648, 0.1002), (0.7648, -0.7648, 0.1002), (0.7648, 0.7648, 0.1002)], [], [(0, 2, 3, 1), (6, 7, 15, 14), (3, 2, 8, 11), (0, 1, 10, 9), (1, 3, 11, 10), (2, 0, 9, 8), (5, 4, 8, 9), (6, 5, 9, 10), (7, 6, 10, 11), (4, 7, 11, 8), (13, 14, 15, 12), (4, 5, 13, 12), (7, 4, 12, 15), (5, 6, 14, 13)])
_uv = me_plane_001.uv_layers.new(name='UVMap')
_uv.uv.foreach_set('vector', [0.0, 0.0, 0.0, 1.0, 1.0, 1.0, 1.0, 0.0, 0.8824, 0.1176, 0.8824, 0.8824, 0.8824, 0.8824, 0.8824, 0.1176, 1.0, 1.0, 0.0, 1.0, 0.0, 1.0, 1.0, 1.0, 0.0, 0.0, 1.0, 0.0, 1.0, 0.0, 0.0, 0.0, 1.0, 0.0, 1.0, 1.0, 1.0, 1.0, 1.0, 0.0, 0.0, 1.0, 0.0, 0.0, 0.0, 0.0, 0.0, 1.0, 0.1176, 0.1176, 0.1176, 0.8824, 0.0, 1.0, 0.0, 0.0, 0.8824, 0.1176, 0.1176, 0.1176, 0.0, 0.0, 1.0, 0.0, 0.8824, 0.8824, 0.8824, 0.1176, 1.0, 0.0, 1.0, 1.0, 0.1176, 0.8824, 0.8824, 0.8824, 1.0, 1.0, 0.0, 1.0, 0.1176, 0.1176, 0.8824, 0.1176, 0.8824, 0.8824, 0.1176, 0.8824, 0.1176, 0.8824, 0.1176, 0.1176, 0.1176, 0.1176, 0.1176, 0.8824, 0.8824, 0.8824, 0.1176, 0.8824, 0.1176, 0.8824, 0.8824, 0.8824, 0.1176, 0.1176, 0.8824, 0.1176, 0.8824, 0.1176, 0.1176, 0.1176])
me_plane_001.materials.append(mat_material_004)
me_plane_001.update()
me_plane_002 = bpy.data.meshes.new('Plane.002')
me_plane_002.from_pydata([(-1.0, -1.0, 0.0), (1.0, -1.0, 0.0), (-1.0, 1.0, 0.0), (1.0, 1.0, 0.0), (-0.7648, 0.7648, 0.2183), (-0.7648, -0.7648, 0.2183), (0.7648, -0.7648, 0.2183), (0.7648, 0.7648, 0.2183), (-1.0, 1.0, 0.2183), (-1.0, -1.0, 0.2183), (1.0, -1.0, 0.2183), (1.0, 1.0, 0.2183), (-0.7648, 0.7648, 0.1002), (-0.7648, -0.7648, 0.1002), (0.7648, -0.7648, 0.1002), (0.7648, 0.7648, 0.1002)], [], [(0, 2, 3, 1), (6, 7, 15, 14), (3, 2, 8, 11), (0, 1, 10, 9), (1, 3, 11, 10), (2, 0, 9, 8), (5, 4, 8, 9), (6, 5, 9, 10), (7, 6, 10, 11), (4, 7, 11, 8), (13, 14, 15, 12), (4, 5, 13, 12), (7, 4, 12, 15), (5, 6, 14, 13)])
_uv = me_plane_002.uv_layers.new(name='UVMap')
_uv.uv.foreach_set('vector', [0.0, 0.0, 0.0, 1.0, 1.0, 1.0, 1.0, 0.0, 0.8824, 0.1176, 0.8824, 0.8824, 0.8824, 0.8824, 0.8824, 0.1176, 1.0, 1.0, 0.0, 1.0, 0.0, 1.0, 1.0, 1.0, 0.0, 0.0, 1.0, 0.0, 1.0, 0.0, 0.0, 0.0, 1.0, 0.0, 1.0, 1.0, 1.0, 1.0, 1.0, 0.0, 0.0, 1.0, 0.0, 0.0, 0.0, 0.0, 0.0, 1.0, 0.1176, 0.1176, 0.1176, 0.8824, 0.0, 1.0, 0.0, 0.0, 0.8824, 0.1176, 0.1176, 0.1176, 0.0, 0.0, 1.0, 0.0, 0.8824, 0.8824, 0.8824, 0.1176, 1.0, 0.0, 1.0, 1.0, 0.1176, 0.8824, 0.8824, 0.8824, 1.0, 1.0, 0.0, 1.0, 0.1176, 0.1176, 0.8824, 0.1176, 0.8824, 0.8824, 0.1176, 0.8824, 0.1176, 0.8824, 0.1176, 0.1176, 0.1176, 0.1176, 0.1176, 0.8824, 0.8824, 0.8824, 0.1176, 0.8824, 0.1176, 0.8824, 0.8824, 0.8824, 0.1176, 0.1176, 0.8824, 0.1176, 0.8824, 0.1176, 0.1176, 0.1176])
me_plane_002.materials.append(mat_material_004)
me_plane_002.update()
me_plane_003 = bpy.data.meshes.new('Plane.003')
me_plane_003.from_pydata([(-1.0, -1.0, 0.0), (1.0, -1.0, 0.0), (-1.0, 1.0, 0.0), (1.0, 1.0, 0.0), (-0.7648, 0.7648, 0.2183), (-0.7648, -0.7648, 0.2183), (0.7648, -0.7648, 0.2183), (0.7648, 0.7648, 0.2183), (-1.0, 1.0, 0.2183), (-1.0, -1.0, 0.2183), (1.0, -1.0, 0.2183), (1.0, 1.0, 0.2183), (-0.7648, 0.7648, 0.1002), (-0.7648, -0.7648, 0.1002), (0.7648, -0.7648, 0.1002), (0.7648, 0.7648, 0.1002)], [], [(0, 2, 3, 1), (6, 7, 15, 14), (3, 2, 8, 11), (0, 1, 10, 9), (1, 3, 11, 10), (2, 0, 9, 8), (5, 4, 8, 9), (6, 5, 9, 10), (7, 6, 10, 11), (4, 7, 11, 8), (13, 14, 15, 12), (4, 5, 13, 12), (7, 4, 12, 15), (5, 6, 14, 13)])
_uv = me_plane_003.uv_layers.new(name='UVMap')
_uv.uv.foreach_set('vector', [0.0, 0.0, 0.0, 1.0, 1.0, 1.0, 1.0, 0.0, 0.8824, 0.1176, 0.8824, 0.8824, 0.8824, 0.8824, 0.8824, 0.1176, 1.0, 1.0, 0.0, 1.0, 0.0, 1.0, 1.0, 1.0, 0.0, 0.0, 1.0, 0.0, 1.0, 0.0, 0.0, 0.0, 1.0, 0.0, 1.0, 1.0, 1.0, 1.0, 1.0, 0.0, 0.0, 1.0, 0.0, 0.0, 0.0, 0.0, 0.0, 1.0, 0.1176, 0.1176, 0.1176, 0.8824, 0.0, 1.0, 0.0, 0.0, 0.8824, 0.1176, 0.1176, 0.1176, 0.0, 0.0, 1.0, 0.0, 0.8824, 0.8824, 0.8824, 0.1176, 1.0, 0.0, 1.0, 1.0, 0.1176, 0.8824, 0.8824, 0.8824, 1.0, 1.0, 0.0, 1.0, 0.1176, 0.1176, 0.8824, 0.1176, 0.8824, 0.8824, 0.1176, 0.8824, 0.1176, 0.8824, 0.1176, 0.1176, 0.1176, 0.1176, 0.1176, 0.8824, 0.8824, 0.8824, 0.1176, 0.8824, 0.1176, 0.8824, 0.8824, 0.8824, 0.1176, 0.1176, 0.8824, 0.1176, 0.8824, 0.1176, 0.1176, 0.1176])
me_plane_003.materials.append(mat_material_004)
me_plane_003.update()
me_plane_004 = bpy.data.meshes.new('Plane.004')
me_plane_004.from_pydata([(-1.0, -1.0, 0.0), (1.0, -1.0, 0.0), (-1.0, 1.0, 0.0), (1.0, 1.0, 0.0), (-0.7648, 0.7648, 0.2183), (-0.7648, -0.7648, 0.2183), (0.7648, -0.7648, 0.2183), (0.7648, 0.7648, 0.2183), (-1.0, 1.0, 0.2183), (-1.0, -1.0, 0.2183), (1.0, -1.0, 0.2183), (1.0, 1.0, 0.2183), (-0.7648, 0.7648, 0.1002), (-0.7648, -0.7648, 0.1002), (0.7648, -0.7648, 0.1002), (0.7648, 0.7648, 0.1002)], [], [(0, 2, 3, 1), (6, 7, 15, 14), (3, 2, 8, 11), (0, 1, 10, 9), (1, 3, 11, 10), (2, 0, 9, 8), (5, 4, 8, 9), (6, 5, 9, 10), (7, 6, 10, 11), (4, 7, 11, 8), (13, 14, 15, 12), (4, 5, 13, 12), (7, 4, 12, 15), (5, 6, 14, 13)])
_uv = me_plane_004.uv_layers.new(name='UVMap')
_uv.uv.foreach_set('vector', [0.0, 0.0, 0.0, 1.0, 1.0, 1.0, 1.0, 0.0, 0.8824, 0.1176, 0.8824, 0.8824, 0.8824, 0.8824, 0.8824, 0.1176, 1.0, 1.0, 0.0, 1.0, 0.0, 1.0, 1.0, 1.0, 0.0, 0.0, 1.0, 0.0, 1.0, 0.0, 0.0, 0.0, 1.0, 0.0, 1.0, 1.0, 1.0, 1.0, 1.0, 0.0, 0.0, 1.0, 0.0, 0.0, 0.0, 0.0, 0.0, 1.0, 0.1176, 0.1176, 0.1176, 0.8824, 0.0, 1.0, 0.0, 0.0, 0.8824, 0.1176, 0.1176, 0.1176, 0.0, 0.0, 1.0, 0.0, 0.8824, 0.8824, 0.8824, 0.1176, 1.0, 0.0, 1.0, 1.0, 0.1176, 0.8824, 0.8824, 0.8824, 1.0, 1.0, 0.0, 1.0, 0.1176, 0.1176, 0.8824, 0.1176, 0.8824, 0.8824, 0.1176, 0.8824, 0.1176, 0.8824, 0.1176, 0.1176, 0.1176, 0.1176, 0.1176, 0.8824, 0.8824, 0.8824, 0.1176, 0.8824, 0.1176, 0.8824, 0.8824, 0.8824, 0.1176, 0.1176, 0.8824, 0.1176, 0.8824, 0.1176, 0.1176, 0.1176])
me_plane_004.materials.append(mat_material_004)
me_plane_004.update()
me_plane_005 = bpy.data.meshes.new('Plane.005')
me_plane_005.from_pydata([(-1.0, -1.0, 0.0), (1.0, -1.0, 0.0), (-1.0, 1.0, 0.0), (1.0, 1.0, 0.0), (-0.7648, 0.7648, 0.2183), (-0.7648, -0.7648, 0.2183), (0.7648, -0.7648, 0.2183), (0.7648, 0.7648, 0.2183), (-1.0, 1.0, 0.2183), (-1.0, -1.0, 0.2183), (1.0, -1.0, 0.2183), (1.0, 1.0, 0.2183), (-0.7648, 0.7648, 0.1002), (-0.7648, -0.7648, 0.1002), (0.7648, -0.7648, 0.1002), (0.7648, 0.7648, 0.1002)], [], [(0, 2, 3, 1), (6, 7, 15, 14), (3, 2, 8, 11), (0, 1, 10, 9), (1, 3, 11, 10), (2, 0, 9, 8), (5, 4, 8, 9), (6, 5, 9, 10), (7, 6, 10, 11), (4, 7, 11, 8), (13, 14, 15, 12), (4, 5, 13, 12), (7, 4, 12, 15), (5, 6, 14, 13)])
_uv = me_plane_005.uv_layers.new(name='UVMap')
_uv.uv.foreach_set('vector', [0.0, 0.0, 0.0, 1.0, 1.0, 1.0, 1.0, 0.0, 0.8824, 0.1176, 0.8824, 0.8824, 0.8824, 0.8824, 0.8824, 0.1176, 1.0, 1.0, 0.0, 1.0, 0.0, 1.0, 1.0, 1.0, 0.0, 0.0, 1.0, 0.0, 1.0, 0.0, 0.0, 0.0, 1.0, 0.0, 1.0, 1.0, 1.0, 1.0, 1.0, 0.0, 0.0, 1.0, 0.0, 0.0, 0.0, 0.0, 0.0, 1.0, 0.1176, 0.1176, 0.1176, 0.8824, 0.0, 1.0, 0.0, 0.0, 0.8824, 0.1176, 0.1176, 0.1176, 0.0, 0.0, 1.0, 0.0, 0.8824, 0.8824, 0.8824, 0.1176, 1.0, 0.0, 1.0, 1.0, 0.1176, 0.8824, 0.8824, 0.8824, 1.0, 1.0, 0.0, 1.0, 0.1176, 0.1176, 0.8824, 0.1176, 0.8824, 0.8824, 0.1176, 0.8824, 0.1176, 0.8824, 0.1176, 0.1176, 0.1176, 0.1176, 0.1176, 0.8824, 0.8824, 0.8824, 0.1176, 0.8824, 0.1176, 0.8824, 0.8824, 0.8824, 0.1176, 0.1176, 0.8824, 0.1176, 0.8824, 0.1176, 0.1176, 0.1176])
me_plane_005.materials.append(mat_material_004)
me_plane_005.update()
me_plane_006 = bpy.data.meshes.new('Plane.006')
me_plane_006.from_pydata([(-1.0, -1.0, 0.0), (1.0, -1.0, 0.0), (-1.0, 1.0, 0.0), (1.0, 1.0, 0.0), (-0.7648, 0.7648, 0.2183), (-0.7648, -0.7648, 0.2183), (0.7648, -0.7648, 0.2183), (0.7648, 0.7648, 0.2183), (-1.0, 1.0, 0.2183), (-1.0, -1.0, 0.2183), (1.0, -1.0, 0.2183), (1.0, 1.0, 0.2183), (-0.7648, 0.7648, 0.1002), (-0.7648, -0.7648, 0.1002), (0.7648, -0.7648, 0.1002), (0.7648, 0.7648, 0.1002)], [], [(0, 2, 3, 1), (6, 7, 15, 14), (3, 2, 8, 11), (0, 1, 10, 9), (1, 3, 11, 10), (2, 0, 9, 8), (5, 4, 8, 9), (6, 5, 9, 10), (7, 6, 10, 11), (4, 7, 11, 8), (13, 14, 15, 12), (4, 5, 13, 12), (7, 4, 12, 15), (5, 6, 14, 13)])
_uv = me_plane_006.uv_layers.new(name='UVMap')
_uv.uv.foreach_set('vector', [0.0, 0.0, 0.0, 1.0, 1.0, 1.0, 1.0, 0.0, 0.8824, 0.1176, 0.8824, 0.8824, 0.8824, 0.8824, 0.8824, 0.1176, 1.0, 1.0, 0.0, 1.0, 0.0, 1.0, 1.0, 1.0, 0.0, 0.0, 1.0, 0.0, 1.0, 0.0, 0.0, 0.0, 1.0, 0.0, 1.0, 1.0, 1.0, 1.0, 1.0, 0.0, 0.0, 1.0, 0.0, 0.0, 0.0, 0.0, 0.0, 1.0, 0.1176, 0.1176, 0.1176, 0.8824, 0.0, 1.0, 0.0, 0.0, 0.8824, 0.1176, 0.1176, 0.1176, 0.0, 0.0, 1.0, 0.0, 0.8824, 0.8824, 0.8824, 0.1176, 1.0, 0.0, 1.0, 1.0, 0.1176, 0.8824, 0.8824, 0.8824, 1.0, 1.0, 0.0, 1.0, 0.1176, 0.1176, 0.8824, 0.1176, 0.8824, 0.8824, 0.1176, 0.8824, 0.1176, 0.8824, 0.1176, 0.1176, 0.1176, 0.1176, 0.1176, 0.8824, 0.8824, 0.8824, 0.1176, 0.8824, 0.1176, 0.8824, 0.8824, 0.8824, 0.1176, 0.1176, 0.8824, 0.1176, 0.8824, 0.1176, 0.1176, 0.1176])
me_plane_006.materials.append(mat_material_004)
me_plane_006.update()
me_plane_007 = bpy.data.meshes.new('Plane.007')
me_plane_007.from_pydata([(-1.0, -1.0, 0.0), (1.0, -1.0, 0.0), (-1.0, 1.0, 0.0), (1.0, 1.0, 0.0)], [], [(0, 1, 3, 2)])
_uv = me_plane_007.uv_layers.new(name='UVMap')
_uv.uv.foreach_set('vector', [0.0, 0.0, 1.0, 0.0, 1.0, 1.0, 0.0, 1.0])
me_plane_007.materials.append(mat_material_006)
me_plane_007.update()

# ---- curves / text
txt_text = bpy.data.curves.new('Text', 'FONT')
txt_text.dimensions = '2D'
txt_text.body = 'C'
txt_text.materials.append(mat_material_007)
txt_text_001 = bpy.data.curves.new('Text.001', 'FONT')
txt_text_001.dimensions = '2D'
txt_text_001.body = 'O'
txt_text_001.materials.append(mat_material_008)
txt_text_002 = bpy.data.curves.new('Text.002', 'FONT')
txt_text_002.dimensions = '2D'
txt_text_002.body = 'F'
txt_text_002.materials.append(mat_material_009)
txt_text_003 = bpy.data.curves.new('Text.003', 'FONT')
txt_text_003.dimensions = '2D'
txt_text_003.body = 'F'
txt_text_003.materials.append(mat_material_010)
txt_text_004 = bpy.data.curves.new('Text.004', 'FONT')
txt_text_004.dimensions = '2D'
txt_text_004.body = 'E'
txt_text_004.materials.append(mat_material_011)
txt_text_005 = bpy.data.curves.new('Text.005', 'FONT')
txt_text_005.dimensions = '2D'
txt_text_005.body = 'E'
txt_text_005.materials.append(mat_material_012)

# ---- objects
ob_light = bpy.data.objects.new('Light', light_light)
ob_plane = bpy.data.objects.new('Plane', me_plane)
ob_cylinder = bpy.data.objects.new('Cylinder', me_cylinder)
ob_text = bpy.data.objects.new('Text', txt_text)
ob_plane_001 = bpy.data.objects.new('Plane.001', me_plane_001)
ob_text_001 = bpy.data.objects.new('Text.001', txt_text_001)
ob_plane_002 = bpy.data.objects.new('Plane.002', me_plane_002)
ob_text_002 = bpy.data.objects.new('Text.002', txt_text_002)
ob_plane_003 = bpy.data.objects.new('Plane.003', me_plane_003)
ob_text_003 = bpy.data.objects.new('Text.003', txt_text_003)
ob_plane_004 = bpy.data.objects.new('Plane.004', me_plane_004)
ob_text_004 = bpy.data.objects.new('Text.004', txt_text_004)
ob_plane_005 = bpy.data.objects.new('Plane.005', me_plane_005)
ob_text_005 = bpy.data.objects.new('Text.005', txt_text_005)
ob_plane_006 = bpy.data.objects.new('Plane.006', me_plane_006)
ob_plane_007 = bpy.data.objects.new('Plane.007', me_plane_007)
ob_area = bpy.data.objects.new('Area', light_area)
ob_area_001 = bpy.data.objects.new('Area.001', light_area_001)
ob_area_002 = bpy.data.objects.new('Area.002', light_area_002)
ob_area_003 = bpy.data.objects.new('Area.003', light_area_003)
ob_camera = bpy.data.objects.new('Camera', cam_camera_001)
ob_area_004 = bpy.data.objects.new('Area.004', light_area_004)

# ---- transforms, parenting, visibility, modifiers, constraints
ob_light.location = (4.076, 1.005, 5.904)
ob_light.rotation_euler = (0.6503, 0.05522, 1.866)
ob_light.lock_rotations_4d = False
ob_light.empty_display_type = 'ARROWS'
ob_light.color = (0.0, 0.0, 0.0, 0.0)
ob_light.lineart.crease_threshold = 0.0
ob_plane.location = (0.0, 0.0, -0.04583)
ob_plane.scale = (8.0, 8.0, 8.0)
ob_cylinder.location = (-0.7356, 0.0, 9.234)
ob_cylinder.scale = (1.0, 1.0, 1.444)
_m = ob_cylinder.modifiers.new('Subdivision', 'SUBSURF')
_m.levels = 6
_m.render_levels = 6
ob_text.location = (-6.762, -3.696, 7.502)
ob_text.rotation_euler = (1.571, 0.0, 0.0)
ob_plane_001.location = (-6.383, -3.528, 7.879)
ob_plane_001.rotation_euler = (1.571, 0.0, 0.0)
ob_text_001.location = (-4.522, -3.696, 7.502)
ob_text_001.rotation_euler = (1.571, 0.0, 0.0)
ob_plane_002.location = (-4.144, -3.528, 7.879)
ob_plane_002.rotation_euler = (1.571, 0.0, 0.0)
ob_text_002.location = (-2.17, -3.696, 7.502)
ob_text_002.rotation_euler = (1.571, 0.0, 0.0)
ob_plane_003.location = (-1.926, -3.528, 7.879)
ob_plane_003.rotation_euler = (1.571, 0.0, 0.0)
ob_text_003.location = (0.04544, -3.696, 7.502)
ob_text_003.rotation_euler = (1.571, 0.0, 0.0)
ob_plane_004.location = (0.3139, -3.528, 7.879)
ob_plane_004.rotation_euler = (1.571, 0.0, 0.0)
ob_text_004.location = (2.343, -3.696, 7.502)
ob_text_004.rotation_euler = (1.571, 0.0, 0.0)
ob_plane_005.location = (2.608, -3.528, 7.879)
ob_plane_005.rotation_euler = (1.571, 0.0, 0.0)
ob_text_005.location = (4.527, -3.696, 7.502)
ob_text_005.rotation_euler = (1.571, 0.0, 0.0)
ob_plane_006.location = (4.848, -3.528, 7.879)
ob_plane_006.rotation_euler = (1.571, 0.0, 0.0)
ob_plane_007.location = (0.0, 0.0, 0.0)
ob_plane_007.scale = (938.0, 938.0, 938.0)
ob_area.location = (0.0, 0.0, 15.09)
ob_area.scale = (6.552, 6.552, 6.552)
ob_area_001.location = (0.0, -10.16, 15.09)
ob_area_001.scale = (13.94, 13.94, 13.94)
ob_area_002.location = (12.75, -10.16, 15.09)
ob_area_002.rotation_euler = (-0.4409, 0.6365, -0.2602)
ob_area_002.scale = (13.94, 13.94, 13.94)
ob_area_003.location = (0.0, -10.16, 15.09)
ob_area_003.scale = (13.94, 13.94, 13.94)
ob_camera.location = (-26.97, -31.98, 12.35)
ob_camera.rotation_euler = (1.353, -6.604e-07, -0.6825)
ob_area_004.location = (-1.444, 0.8013, 13.79)
ob_area_004.scale = (6.552, 6.552, 6.552)

# ---- collection membership
col_collection.objects.link(ob_light)
col_collection.objects.link(ob_plane)
col_collection.objects.link(ob_cylinder)
col_collection.objects.link(ob_text)
col_collection.objects.link(ob_plane_001)
col_collection.objects.link(ob_text_001)
col_collection.objects.link(ob_plane_002)
col_collection.objects.link(ob_text_002)
col_collection.objects.link(ob_plane_003)
col_collection.objects.link(ob_text_003)
col_collection.objects.link(ob_plane_004)
col_collection.objects.link(ob_text_004)
col_collection.objects.link(ob_plane_005)
col_collection.objects.link(ob_text_005)
col_collection.objects.link(ob_plane_006)
col_collection.objects.link(ob_plane_007)
col_collection.objects.link(ob_area)
col_collection.objects.link(ob_area_001)
col_collection.objects.link(ob_area_002)
col_collection.objects.link(ob_area_003)
col_collection.objects.link(ob_camera)
col_collection.objects.link(ob_area_004)

# ---- scene / render settings (as saved in the file)
scene.camera = ob_camera
scene.frame_start = 1; scene.frame_end = 250; scene.frame_set(1)
scene.render.engine = 'CYCLES'
bpy.context.view_layer.update()
